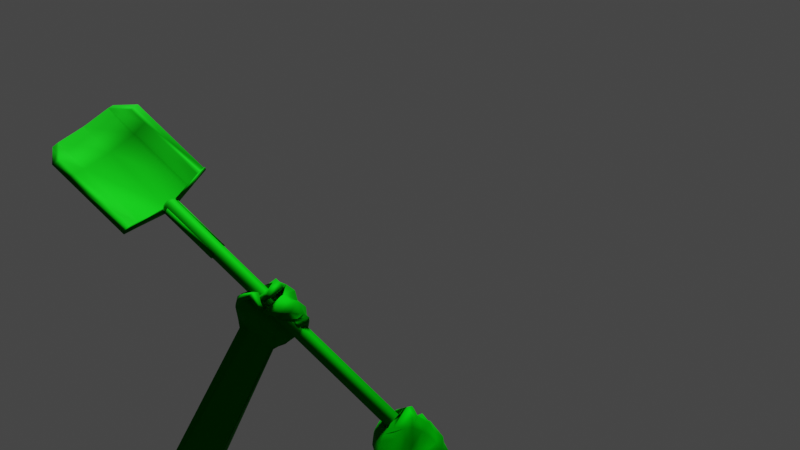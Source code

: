 # Source: shovel.blend  (saved by Blender 2.80.51; exported with 4.5.12 LTS)
import bpy
from mathutils import Matrix  # noqa: F401  (used for matrix-valued properties, if any)

bpy.ops.wm.read_factory_settings(use_empty=True)
scene = bpy.context.scene
scene.name = 'Scene'

# ---- collections
col_collection = bpy.data.collections.new('Collection'); scene.collection.children.link(col_collection)

# ---- materials (node trees are filled in below, after node groups)
mat_material = bpy.data.materials.new('Material')
mat_material.alpha_threshold = 0.0
mat_material.use_transparent_shadow = False
mat_material.roughness = 0.5
mat_material.line_color = (0.0, 0.0, 0.0, 1.0)

# ---- material node trees
mat_material.use_nodes = True; mat_material.node_tree.nodes.clear()
_N = mat_material.node_tree.nodes; _L = mat_material.node_tree.links
n0 = _N.new('ShaderNodeOutputMaterial'); n0.name = 'Material Output'; n0.location = (300, 300)
n1 = _N.new('ShaderNodeBsdfPrincipled'); n1.name = 'Principled BSDF'; n1.location = (10, 300)
n1.distribution = 'GGX'
n1.subsurface_method = 'BURLEY'
n1.inputs[0].default_value = (0.0, 0.2529, 0.001007, 1.0)
n1.inputs[1].default_value = 1.0
n1.inputs[2].default_value = 0.7273
n1.inputs[3].default_value = 1.45
n1.inputs[13].default_value = 0.5091
_L.new(n1.outputs[0], n0.inputs[0])
n0.is_active_output = True

# ---- world
world_world = bpy.data.worlds.new('World'); scene.world = world_world
world_world.use_nodes = True; world_world.node_tree.nodes.clear()
_N = world_world.node_tree.nodes; _L = world_world.node_tree.links
n0 = _N.new('ShaderNodeOutputWorld'); n0.name = 'World Output'; n0.location = (300, 300)
n1 = _N.new('ShaderNodeBackground'); n1.name = 'Background'; n1.location = (10, 300)
n1.inputs[0].default_value = (0.05088, 0.05088, 0.05088, 1.0)
_L.new(n1.outputs[0], n0.inputs[0])
n0.is_active_output = True
world_world.color = (0.05088, 0.05088, 0.05088)
world_world.use_sun_shadow = False
world_world.sun_shadow_jitter_overblur = 0.0

# ---- cameras
cam_camera = bpy.data.cameras.new('Camera')
cam_camera.clip_end = 100.0
cam_camera.lens = 38.6
cam_camera.ortho_scale = 7.314
cam_camera.lens_unit = 'FOV'
cam_camera.dof.focus_distance = 0.0
cam_camera.dof.aperture_fstop = 128.0

# ---- lights
light_sun = bpy.data.lights.new('Sun', 'SUN')
light_sun.transmission_factor = 0.0
light_sun.angle = 0.2487
light_sun.shadow_buffer_clip_start = 0.5
light_sun.shadow_soft_size = 0.125

# ---- meshes
me_cube_003 = bpy.data.meshes.new('Cube.003')
me_cube_003.from_pydata([(4.615, -0.9215, 0.2083), (4.252, 0.3566, 0.4485), (5.447, 0.2672, 0.2128), (5.327, -0.8453, 0.1038), (5.451, -0.3703, 0.2025), (3.998, -0.6192, -0.1557), (4.021, -0.2153, 0.317), (4.411, -1.01, 0.04071), (5.376, -0.5978, 0.1869), (4.886, -7.175, -2.484), (4.231, -0.8219, -0.05846), (6.225, -6.828, -2.303), (4.419, -0.3209, 0.4903), (5.168, -7.317, -2.324), (4.564, -0.6339, 0.3237), (4.466, -1.02, -0.3302), (5.103, -6.79, -3.025), (4.69, -0.8967, -0.2205), (4.612, -0.6551, -0.4158), (4.425, -0.322, -0.45), (5.536, -0.275, -0.1272), (4.231, 0.1887, 0.3019), (4.894, -6.838, -2.777), (5.421, -0.7309, -0.1594), (3.916, 0.1241, 0.3086), (4.022, -0.6226, -0.507), (5.472, -0.5077, -0.1128), (5.355, 0.2561, -0.03099), (4.267, -0.852, -0.3916), (6.23, -6.555, -2.622), (4.123, 0.5331, 0.1554), (3.943, 0.3375, 0.4247), (4.086, 0.3605, 0.0793), (3.93, 0.3468, 0.1353), (5.288, 0.4331, -0.08739), (4.329, 0.4213, 0.2544), (5.236, 0.2912, -0.1785), (4.383, 0.2523, 0.1758), (5.144, 0.3338, -0.2651), (4.157, 0.1493, 0.0571), (5.173, 0.2291, -0.2196), (4.292, 0.07998, 0.07085), (5.016, 0.2786, -0.3486), (4.063, 0.02975, -0.09143), (5.052, 0.2142, -0.3122), (4.193, -0.03335, -0.05699), (3.977, 0.3857, -0.2375), (3.82, 0.2695, -0.127), (4.049, 0.3226, -0.2007), (3.958, 0.2362, -0.08211), (3.969, 0.1347, -0.3119), (3.902, 0.04377, -0.2087), (4.057, 0.1729, -0.2427), (3.971, 0.07629, -0.1233), (3.829, -0.4327, -0.3564), (3.912, -0.2678, -0.02232), (3.871, -0.3717, -0.5565), (3.961, -0.138, -0.3676), (3.716, 0.1528, -0.296), (3.799, 0.0113, -0.2229), (3.712, 0.1628, -0.4805), (3.857, 0.0825, -0.4177), (4.095, 0.3179, -0.1865), (4.053, 0.1015, -0.2021), (4.064, 0.3486, -0.3233), (4.021, 0.1323, -0.3389), (3.969, -0.4324, -0.001961), (5.465, -0.04952, 0.3215), (4.332, 0.007202, 0.5382), (5.461, 0.01203, -0.001099), (4.079, -0.2506, -0.4737), (4.293, -0.06458, -0.1926), (3.847, -0.3461, -0.2119), (3.959, -0.2762, -0.5137), (3.744, 0.0903, -0.2218), (3.834, 0.07418, -0.4534), (4.092, 0.2219, -0.1654), (4.077, 0.25, -0.3377), (4.828, -0.5684, 0.336), (4.766, -0.2042, 0.4079), (4.879, -0.8825, 0.2564), (4.841, 0.3791, 0.4152), (5.761, -7.288, -2.308), (5.041, -0.4694, -0.2728), (5.691, -6.72, -3.064), (5.008, -0.7714, -0.1379), (4.891, -0.1826, -0.192), (4.82, 0.2956, 0.1162), (4.508, 0.5875, 0.02114), (4.614, 0.4149, -0.02733), (4.41, 0.2683, -0.1922), (4.555, 0.2091, -0.1165), (4.381, 0.08645, -0.2595), (4.486, 0.05634, -0.227), (4.848, 0.03755, -0.06761), (4.812, 0.1868, 0.4662), (5.131, -0.8759, 0.2042), (6.199, -7.187, -2.384), (6.141, -6.725, -2.999), (5.275, -0.7617, -0.1153), (5.217, 0.1535, 0.475), (5.107, -0.5644, 0.3798), (5.115, -0.2535, 0.4809), (5.203, 0.3737, 0.2928), (5.329, -0.4835, -0.1809), (5.32, -0.201, -0.1801), (5.173, 0.3146, 0.003704), (4.987, 0.5454, -0.1346), (4.966, 0.479, -0.1075), (4.91, 0.3568, -0.2082), (4.972, 0.2943, -0.138), (4.844, 0.2875, -0.2716), (4.91, 0.2262, -0.2089), (5.234, 0.04572, -0.07358), (4.999, -7.277, -2.399), (4.177, 0.1682, 0.6094), (4.53, -0.9373, 0.1759), (4.215, -0.4127, 0.3795), (4.383, -0.7012, 0.1638), (4.47, -0.6968, -0.3993), (4.608, -0.8993, -0.2566), (4.197, -0.4993, -0.5704), (4.1, 0.1911, 0.318), (4.948, -6.865, -2.947), (4.026, 0.5103, 0.2467), (4.023, 0.3369, 0.1085), (3.844, 0.3577, -0.2105), (4.011, 0.2685, -0.1316), (3.915, 0.09953, -0.2837), (4.02, 0.1108, -0.1729), (4.186, -0.1362, -0.3293), (4.219, -0.1193, 0.494), (4.747, -0.5956, 0.3396), (4.614, -0.2487, 0.4342), (4.579, 0.4197, 0.5128), (4.84, -0.5434, -0.3772), (4.632, -0.2836, -0.2732), (4.597, 0.3031, 0.1933), (4.339, 0.5878, 0.1736), (4.516, 0.3286, 0.07318), (4.165, 0.2769, -0.05852), (4.435, 0.1369, -0.03298), (4.019, 0.08313, -0.2165), (4.267, -0.04377, -0.1273), (4.564, -0.03091, -0.1016), (4.766, -0.8922, 0.2599), (5.465, -7.32, -2.305), (5.394, -6.752, -3.06), (4.854, -0.8385, -0.1775), (4.578, 0.1356, 0.4832), (4.951, -0.5696, 0.3766), (4.934, -0.218, 0.4503), (5.046, 0.4292, 0.4301), (5.208, -0.459, -0.234), (5.097, -0.21, -0.1388), (4.993, 0.3082, 0.05076), (4.644, 0.7091, -0.114), (4.845, 0.4349, -0.07832), (4.624, 0.3806, -0.2142), (4.847, 0.2529, -0.109), (4.481, 0.1802, -0.3671), (4.699, 0.1317, -0.2238), (5.036, 0.04647, -0.03189), (4.994, -0.8662, 0.252), (6.03, -7.242, -2.334), (5.964, -6.708, -3.045), (5.147, -0.7636, -0.1119), (5.015, 0.1747, 0.4846), (5.235, -0.8658, 0.1491), (6.275, -7.146, -2.428), (6.226, -6.749, -2.957), (5.352, -0.7522, -0.1342), (5.346, 0.04723, 0.3967), (5.247, -0.5932, 0.2839), (5.302, -0.323, 0.3674), (5.358, 0.3237, 0.3057), (5.403, -0.4953, -0.1466), (5.432, -0.2362, -0.1479), (5.269, 0.3107, 0.004146), (5.168, 0.5738, -0.1003), (5.14, 0.344, -0.1263), (5.049, 0.406, -0.239), (5.095, 0.243, -0.1654), (4.881, 0.3273, -0.3592), (4.95, 0.2022, -0.2794), (5.351, 0.02757, -0.02889), (6.263, -6.99, -2.72), (5.299, -7.137, -2.799), (5.452, -0.5779, 0.03159), (5.382, -0.8251, -0.05721), (4.912, -7.121, -2.7), (5.455, 0.2859, 0.07931), (5.511, -0.3506, 0.05988), (4.437, -1.058, -0.1311), (4.239, -0.8697, -0.2236), (3.917, -0.08997, 0.2551), (4.259, 0.323, 0.3096), (3.965, -0.6672, -0.3832), (3.91, 0.3472, 0.2521), (4.133, 0.476, 0.06868), (5.281, 0.3564, -0.1663), (4.329, 0.2886, 0.2157), (5.163, 0.2907, -0.2865), (4.197, 0.06704, 0.06832), (5.035, 0.225, -0.373), (4.084, -0.0402, -0.08252), (3.879, 0.2675, -0.08596), (4.012, 0.2932, -0.2741), (3.944, 0.02933, -0.1499), (4.034, 0.1305, -0.2756), (3.931, -0.1669, -0.1059), (3.816, -0.4103, -0.4613), (3.851, 0.04242, -0.3331), (3.673, 0.1796, -0.3914), (4.049, 0.1055, -0.2686), (4.095, 0.3774, -0.2361), (4.123, 0.21, -0.2402), (5.492, -0.03556, 0.1801), (4.438, 0.0534, -0.2616), (5.697, -7.094, -2.804), (4.862, 0.22, -0.2604), (6.067, -7.054, -2.808), (3.985, 0.05597, -0.2387), (5.025, -7.166, -2.795), (5.508, -7.114, -2.801), (4.158, -0.01134, -0.2208), (5.887, -7.074, -2.806), (4.584, 0.1215, -0.351), (4.912, 0.2427, -0.369), (6.215, -7.038, -2.81), (3.898, -0.2367, -0.1121), (3.931, -0.1076, -0.4087), (3.791, -0.3342, -0.363), (3.824, -0.2821, -0.5497), (3.929, -0.2233, -0.5065), (3.81, -0.2752, -0.2374), (3.771, -0.3125, -0.459), (3.907, -0.1454, -0.1987), (3.952, 0.2858, -0.3729), (3.98, 0.2412, -0.2286), (3.969, 0.09073, -0.3777), (3.962, 0.04407, -0.2285), (3.989, 0.1542, -0.1904), (3.979, 0.1773, -0.3944), (3.993, 0.05563, -0.3005), (3.969, 0.3046, -0.2828), (-0.2264, -0.286, -1.057), (-0.2872, 0.6237, 0.001428), (0.8422, 0.295, -0.1526), (0.5005, -0.3031, -0.9668), (0.6968, -0.1385, -0.624), (-0.7824, -0.3273, -0.5057), (-0.6606, 0.1902, -0.2823), (-0.4386, -0.4476, -0.9992), (0.5884, -0.2299, -0.8006), (1.053, -4.789, -5.67), (-0.5838, -0.3995, -0.7586), (2.31, -4.577, -5.466), (-0.3705, 0.2443, -0.6072), (1.321, -4.969, -5.94), (-0.278, -0.05757, -0.8278), (-0.3879, -0.7537, -0.7888), (1.311, -5.415, -5.181), (-0.1488, -0.6163, -0.7911), (-0.1871, -0.6209, -0.4702), (-0.2766, -0.4439, -0.1467), (0.7386, -0.3729, -0.3672), (-0.2552, 0.3935, -0.07771), (1.05, -5.019, -5.283), (0.5872, -0.5837, -0.7362), (-0.5746, 0.3611, 0.0167), (-0.7722, -0.605, -0.3327), (0.6497, -0.4688, -0.5673), (0.7904, 0.1421, -0.01203), (-0.5546, -0.6809, -0.5937), (2.237, -4.847, -5.049), (-0.2782, 0.407, 0.2933), (-0.5634, 0.5181, 0.07321), (-0.3113, 0.2588, 0.1668), (-0.4724, 0.2552, 0.1874), (0.8049, 0.2298, 0.16), (-0.1332, 0.2601, 0.1111), (0.7703, 0.09849, 0.1446), (-0.03521, 0.1242, 0.06157), (0.7475, 0.05755, 0.2473), (-0.1938, -0.09773, 0.1452), (0.7493, 0.05416, 0.1535), (-0.0729, -0.0726, 0.05901), (0.6892, -0.04414, 0.2868), (-0.2242, -0.2708, 0.1058), (0.7026, -0.03673, 0.2191), (-0.118, -0.2245, 0.03269), (-0.2398, 0.01446, 0.3937), (-0.3832, -0.1022, 0.456), (-0.341, 0.05589, 0.2889), (-0.4595, -0.03682, 0.3662), (-0.3129, -0.1462, 0.1967), (-0.4204, -0.2384, 0.2474), (-0.3784, -0.04789, 0.185), (-0.4984, -0.1549, 0.2568), (-0.9124, -0.3417, -0.2), (-0.7449, -0.0449, -0.1685), (-0.8459, -0.525, -0.11), (-0.6308, -0.3183, -0.0176), (-0.6049, -0.2154, 0.346), (-0.6198, -0.1186, 0.1656), (-0.6624, -0.3876, 0.3582), (-0.5949, -0.325, 0.1908), (-0.2026, -0.3334, 0.2575), (-0.3403, -0.2391, 0.1124), (-0.285, -0.4482, 0.283), (-0.4227, -0.3539, 0.1379), (-0.7807, -0.1054, -0.3924), (0.7916, 0.1403, -0.4469), (-0.3509, 0.4882, -0.3609), (0.7591, -0.06678, -0.2156), (-0.6079, -0.4192, -0.08491), (-0.28, -0.1101, -0.03147), (-0.8437, -0.1867, -0.1551), (-0.7213, -0.4764, -0.09357), (-0.5779, -0.1364, 0.2857), (-0.6054, -0.3646, 0.2147), (-0.2376, -0.2739, 0.1873), (-0.3293, -0.4231, 0.1964), (0.06623, 0.009487, -0.8874), (0.08454, 0.2811, -0.627), (0.02873, -0.2353, -1.091), (0.2193, 0.5529, -0.1103), (1.9, -4.839, -5.901), (0.2293, -0.4754, -0.444), (1.889, -5.319, -5.083), (0.1617, -0.5286, -0.7715), (0.1667, -0.222, -0.245), (0.3063, 0.25, -0.0009132), (0.09688, 0.2527, 0.3638), (0.2398, 0.1424, 0.2629), (0.1391, -0.1304, 0.2942), (0.2224, -0.0017, 0.2198), (0.1169, -0.2124, 0.1247), (0.1894, -0.1368, 0.08144), (0.1932, 0.001866, -0.1308), (0.1966, 0.5322, -0.3353), (0.291, -0.2433, -1.055), (2.332, -4.792, -5.765), (2.322, -5.183, -5.1), (0.4318, -0.5594, -0.7809), (0.6019, 0.4359, -0.3693), (0.3659, -0.01076, -0.8939), (0.4552, 0.2197, -0.6964), (0.6188, 0.4599, -0.1108), (0.5029, -0.4808, -0.5102), (0.5395, -0.3203, -0.2794), (0.6281, 0.2074, 0.04442), (0.5778, 0.257, 0.3241), (0.5537, 0.2315, 0.2947), (0.5517, 0.07571, 0.2783), (0.5763, 0.1133, 0.2121), (0.5307, -0.01949, 0.287), (0.562, 0.01525, 0.2092), (0.5382, -0.06451, -0.1419), (1.162, -5.051, -5.879), (-0.4607, 0.6352, -0.2092), (-0.2968, -0.3153, -1.006), (-0.563, 0.1092, -0.5512), (-0.3944, -0.1882, -0.7415), (-0.3315, -0.6154, -0.4957), (-0.2293, -0.6378, -0.7597), (-0.5646, -0.6131, -0.2164), (-0.3893, 0.4253, -0.01327), (1.154, -5.399, -5.286), (-0.4078, 0.4448, 0.2706), (-0.3782, 0.2588, 0.1527), (-0.3044, -0.0314, 0.4557), (-0.4179, 0.01257, 0.3207), (-0.3357, -0.2008, 0.2284), (-0.4549, -0.1057, 0.2144), (-0.4475, -0.2451, -0.03201), (-0.4696, 0.3596, -0.3617), (-0.09049, -0.01117, -0.8845), (-0.1423, 0.2721, -0.627), (-0.02907, 0.7, -0.07372), (0.04764, -0.5583, -0.4284), (-0.04965, -0.3045, -0.2367), (0.1016, 0.2995, 0.01716), (-0.115, 0.2873, 0.2835), (0.1219, 0.1199, 0.1673), (-0.1365, -0.1323, 0.2907), (0.09713, -0.06116, 0.139), (-0.2065, -0.3671, 0.1872), (-0.02506, -0.2404, 0.03513), (-0.02445, -0.03063, -0.1129), (-0.07636, -0.2392, -1.086), (1.61, -4.9, -5.941), (1.599, -5.38, -5.123), (0.01823, -0.5671, -0.7925), (-0.07389, 0.5437, -0.3477), (0.2093, 0.01651, -0.9058), (0.2736, 0.2659, -0.6597), (0.4504, 0.6094, -0.1274), (0.382, -0.4812, -0.4597), (0.3446, -0.2384, -0.3103), (0.4762, 0.2383, 0.0147), (0.25, 0.3222, 0.5089), (0.4511, 0.2009, 0.2722), (0.3297, 0.01181, 0.3808), (0.4784, 0.08013, 0.1953), (0.266, -0.25, 0.1915), (0.3853, -0.03337, 0.128), (0.3571, 0.004098, -0.1603), (0.1477, -0.2262, -1.089), (2.164, -4.797, -5.84), (2.153, -5.249, -5.071), (0.3011, -0.5353, -0.7823), (0.4072, 0.4931, -0.3521), (0.4022, -0.2743, -1.012), (2.409, -4.803, -5.708), (2.401, -5.139, -5.136), (0.5111, -0.5769, -0.7646), (0.7019, 0.2836, -0.4117), (0.4776, -0.1281, -0.852), (0.5928, 0.05071, -0.6797), (0.7656, 0.4136, -0.1604), (0.5779, -0.4752, -0.5388), (0.6434, -0.3417, -0.3257), (0.721, 0.2096, 0.02238), (0.7266, 0.3088, 0.2938), (0.6791, 0.154, 0.1821), (0.6671, 0.1023, 0.3004), (0.6678, 0.09167, 0.1592), (0.5927, -0.05914, 0.3488), (0.6143, -0.03869, 0.2148), (0.6492, -0.06028, -0.1841), (2.426, -5.01, -5.449), (1.504, -5.307, -5.583), (0.6457, -0.3678, -0.7028), (0.5651, -0.4615, -0.8698), (1.107, -5.279, -5.62), (0.8662, 0.2162, -0.06307), (0.7331, -0.2567, -0.5301), (-0.4217, -0.6155, -0.9358), (-0.5845, -0.5552, -0.7057), (-0.6805, 0.2098, -0.1198), (-0.2363, 0.4351, -0.003061), (-0.8356, -0.5204, -0.4213), (-0.5281, 0.3559, 0.1483), (-0.2459, 0.3091, 0.2429), (0.8123, 0.1322, 0.1587), (-0.1129, 0.1638, 0.05336), (0.7717, 0.02775, 0.2299), (-0.1635, -0.102, 0.07299), (0.7155, -0.07956, 0.2587), (-0.2115, -0.2753, 0.04231), (-0.4304, -0.06689, 0.4321), (-0.2781, -0.01041, 0.28), (-0.4888, -0.2117, 0.2391), (-0.3628, -0.09956, 0.1634), (-0.6845, -0.07922, -0.08313), (-0.9109, -0.4313, -0.1353), (-0.5834, -0.2408, 0.1684), (-0.6563, -0.303, 0.3934), (-0.3773, -0.2944, 0.1092), (-0.2025, -0.3996, 0.2978), (-0.2616, -0.3425, 0.1492), (0.8, 0.03368, -0.3571), (0.1625, -0.1895, 0.08537), (1.892, -5.225, -5.53), (0.5417, -0.02929, 0.2303), (2.253, -5.149, -5.48), (-0.4131, -0.1806, 0.1794), (1.236, -5.364, -5.62), (1.708, -5.264, -5.555), (-0.08573, -0.3378, 0.09279), (2.077, -5.186, -5.504), (0.3344, -0.1835, 0.1018), (0.6183, -0.0949, 0.2861), (2.397, -5.118, -5.46), (-0.7361, -0.09585, -0.1167), (-0.6385, -0.3426, 0.01714), (-0.8821, -0.3167, -0.07837), (-0.8305, -0.499, -0.021), (-0.7114, -0.4626, -0.04537), (-0.8219, -0.1861, -0.06565), (-0.887, -0.4061, -0.03019), (-0.6736, -0.146, -0.03345), (-0.4188, -0.4199, 0.2963), (-0.3415, -0.2935, 0.2623), (-0.4988, -0.3452, 0.1318), (-0.4479, -0.1942, 0.115), (-0.3546, -0.2282, 0.194), (-0.4607, -0.4005, 0.1919), (-0.4568, -0.2792, 0.1002), (-0.3497, -0.3611, 0.3116), (-2.048, 0.2417, -0.002127), (-3.645, 0.2417, -0.002127), (-2.048, 0.1694, -0.1769), (-3.645, 0.1694, -0.1769), (-2.048, -0.005399, -0.2493), (-3.645, -0.005399, -0.2493), (-2.048, -0.1802, -0.1769), (-3.645, -0.1802, -0.1769), (-2.048, -0.2525, -0.002127), (-3.645, -0.2525, -0.002127), (-2.048, -0.1802, 0.1726), (-3.645, -0.1802, 0.1726), (-2.048, 0.1694, 0.1726), (-3.645, 0.1694, 0.1726), (-2.048, 0.2001, -0.01179), (-3.645, 0.2001, -0.01179), (-2.048, 0.1399, -0.1571), (-3.645, 0.1399, -0.1571), (-2.048, -0.005399, -0.2173), (-3.645, -0.005399, -0.2173), (-2.048, -0.1507, -0.1571), (-3.645, -0.1507, -0.1571), (-2.048, -0.2109, -0.01179), (-3.645, -0.2109, -0.01179), (-2.048, -0.1507, 0.1335), (-3.645, -0.1507, 0.1335), (-2.048, 0.1399, 0.1335), (-3.645, 0.1399, 0.1335), (-3.672, 0.1694, -0.1769), (-3.672, 0.2417, -0.002127), (-3.672, -0.005399, -0.2493), (-3.672, -0.1802, -0.1769), (-3.672, -0.2525, -0.002127), (-3.737, 0.1399, -0.1571), (-3.737, 0.2001, -0.01179), (-3.737, -0.005399, -0.2173), (-3.737, -0.1507, -0.1571), (-3.737, -0.2109, -0.01179), (-3.852, 0.9495, -0.1938), (-3.852, 1.345, 0.02966), (-3.852, -0.005399, -0.2863), (-3.852, -0.9603, -0.1938), (-3.852, -1.356, 0.02966), (-3.852, 0.7887, -0.1685), (-3.852, 1.118, 0.0173), (-3.852, -0.005399, -0.2455), (-3.852, -0.7995, -0.1685), (-3.852, -1.128, 0.0173), (-5.819, 0.9495, -0.1938), (-5.819, 1.345, 0.02966), (-5.819, -0.005399, -0.2863), (-5.819, -0.9603, -0.1938), (-5.819, -1.356, 0.02966), (-5.819, 0.7887, -0.1685), (-5.819, 1.118, 0.0173), (-5.819, -0.005399, -0.2455), (-5.819, -0.7995, -0.1685), (-5.819, -1.128, 0.0173), (-6.776, 0.9495, -0.1938), (-6.318, 1.345, 0.02966), (-6.776, -0.005399, -0.2863), (-6.776, -0.9603, -0.1938), (-6.318, -1.356, 0.02966), (-6.776, 0.7887, -0.1685), (-6.318, 1.118, 0.0173), (-6.776, -0.005399, -0.2455), (-6.776, -0.7995, -0.1685), (-6.318, -1.128, 0.0173), (-3.745, 0.2001, 0.09946), (-3.71, 0.2417, 0.1091), (-3.71, -0.2525, 0.1091), (-3.745, -0.2109, 0.09946), (-3.891, -1.128, 0.1286), (-3.891, 1.345, 0.1409), (-3.891, 1.118, 0.1286), (-3.891, -1.356, 0.1409), (-3.814, 0.117, 0.003668), (-3.729, 0.2088, 0.003668), (-3.814, 0.08113, -0.08286), (-3.729, 0.1461, -0.1478), (-3.814, -0.005399, -0.1187), (-3.729, -0.005399, -0.2106), (-3.814, -0.09193, -0.08286), (-3.729, -0.1569, -0.1478), (-3.814, -0.1278, 0.003668), (-3.729, -0.2196, 0.003668), (-3.814, -0.09193, 0.0902), (-3.729, -0.1569, 0.1552), (-3.814, -0.005399, 0.126), (-3.729, -0.005399, 0.2179), (-3.814, 0.08113, 0.0902), (-3.729, 0.1461, 0.1552), (8.357, 0.1401, 0.003668), (8.293, 0.2088, 0.003668), (8.293, 0.1461, -0.1478), (8.357, 0.09751, -0.09924), (8.293, -0.005399, -0.2106), (8.357, -0.005399, -0.1419), (8.293, -0.1569, -0.1478), (8.357, -0.1083, -0.09924), (8.293, -0.2196, 0.003668), (8.357, -0.1509, 0.003668), (8.293, -0.1569, 0.1552), (8.357, -0.1083, 0.1066), (8.293, -0.005399, 0.2179), (8.357, -0.005399, 0.1492), (8.293, 0.1461, 0.1552), (8.357, 0.09751, 0.1066)], [], [(135, 136, 19, 18), (131, 66, 6, 115), (148, 17, 16, 147), (149, 68, 1, 134), (132, 14, 12, 133), (145, 0, 14, 132), (145, 146, 13, 0), (118, 10, 5, 117), (116, 7, 10, 118), (116, 114, 9, 7), (119, 121, 25, 28), (144, 137, 21, 71), (148, 135, 18, 17), (130, 122, 24, 70), (120, 119, 28, 15), (120, 15, 22, 123), (229, 186, 29, 170), (189, 188, 26, 23), (186, 189, 23, 29), (223, 187, 16, 123), (217, 191, 27, 69), (194, 193, 15, 28), (188, 192, 20, 26), (195, 24, 33, 198), (197, 194, 28, 25), (197, 25, 56, 211), (191, 2, 34, 200), (193, 190, 22, 15), (196, 1, 30, 199), (115, 6, 31, 124), (122, 21, 32, 125), (198, 33, 49, 206), (200, 34, 38, 202), (134, 1, 35, 138), (196, 21, 37, 201), (178, 27, 36, 180), (140, 39, 43, 142), (138, 35, 39, 140), (201, 37, 41, 203), (180, 36, 40, 182), (225, 205, 45, 143), (203, 41, 45, 205), (182, 40, 44, 184), (202, 38, 42, 204), (126, 47, 51, 128), (124, 31, 47, 126), (199, 30, 46, 207), (125, 32, 48, 127), (222, 129, 52, 209), (207, 46, 50, 209), (127, 48, 52, 129), (206, 49, 53, 208), (237, 230, 59, 212), (195, 6, 55, 210), (66, 5, 54, 72), (70, 24, 57, 73), (245, 238, 64, 215), (235, 232, 58, 74), (236, 233, 60, 213), (234, 231, 61, 75), (216, 215, 64, 77), (243, 240, 65, 77), (244, 241, 63, 214), (242, 239, 62, 76), (241, 242, 76, 63), (238, 243, 77, 64), (214, 216, 77, 65), (233, 234, 75, 60), (230, 235, 74, 59), (25, 70, 73, 56), (6, 66, 72, 55), (192, 217, 69, 20), (121, 130, 70, 25), (136, 144, 71, 19), (133, 12, 68, 149), (117, 5, 66, 131), (151, 79, 95, 167), (154, 162, 94, 86), (141, 91, 93, 143), (227, 218, 93, 161), (139, 89, 91, 141), (156, 88, 90, 158), (158, 90, 92, 160), (137, 87, 89, 139), (152, 81, 88, 156), (224, 219, 84, 147), (166, 153, 83, 85), (162, 155, 87, 94), (163, 164, 82, 80), (163, 80, 78, 150), (150, 78, 79, 151), (167, 95, 81, 152), (166, 85, 84, 165), (153, 154, 86, 83), (176, 177, 105, 104), (171, 99, 98, 170), (172, 100, 103, 175), (173, 101, 102, 174), (168, 96, 101, 173), (168, 169, 97, 96), (185, 178, 106, 113), (171, 176, 104, 99), (175, 103, 107, 179), (181, 109, 111, 183), (179, 107, 109, 181), (228, 220, 112, 184), (177, 185, 113, 105), (174, 102, 100, 172), (159, 110, 112, 161), (157, 108, 110, 159), (155, 106, 108, 157), (226, 221, 98, 165), (12, 117, 131, 68), (19, 71, 130, 121), (49, 127, 129, 53), (208, 53, 129, 222), (33, 125, 127, 49), (30, 124, 126, 46), (46, 126, 128, 50), (24, 122, 125, 33), (1, 115, 124, 30), (190, 223, 123, 22), (17, 120, 123, 16), (17, 18, 119, 120), (71, 21, 122, 130), (18, 19, 121, 119), (0, 13, 114, 116), (0, 116, 118, 14), (14, 118, 117, 12), (68, 131, 115, 1), (187, 224, 147, 16), (21, 137, 139, 37), (37, 139, 141, 41), (41, 141, 143, 45), (79, 133, 149, 95), (86, 94, 144, 136), (218, 225, 143, 93), (88, 138, 140, 90), (90, 140, 142, 92), (81, 134, 138, 88), (85, 83, 135, 148), (94, 87, 137, 144), (80, 82, 146, 145), (80, 145, 132, 78), (78, 132, 133, 79), (95, 149, 134, 81), (85, 148, 147, 84), (83, 86, 136, 135), (219, 226, 165, 84), (87, 155, 157, 89), (89, 157, 159, 91), (91, 159, 161, 93), (104, 105, 154, 153), (99, 166, 165, 98), (100, 167, 152, 103), (101, 150, 151, 102), (96, 163, 150, 101), (96, 97, 164, 163), (113, 106, 155, 162), (99, 104, 153, 166), (103, 152, 156, 107), (109, 158, 160, 111), (107, 156, 158, 109), (220, 227, 161, 112), (105, 113, 162, 154), (102, 151, 167, 100), (4, 174, 172, 67), (20, 69, 185, 177), (204, 228, 184, 44), (34, 179, 181, 38), (38, 181, 183, 42), (2, 175, 179, 34), (23, 26, 176, 171), (69, 27, 178, 185), (3, 11, 169, 168), (3, 168, 173, 8), (8, 173, 174, 4), (67, 172, 175, 2), (23, 171, 170, 29), (26, 20, 177, 176), (110, 182, 184, 112), (108, 180, 182, 110), (106, 178, 180, 108), (221, 229, 170, 98), (97, 169, 229, 221), (42, 183, 228, 204), (111, 160, 227, 220), (82, 164, 226, 219), (92, 142, 225, 218), (13, 146, 224, 187), (9, 114, 223, 190), (51, 208, 222, 128), (164, 97, 221, 226), (183, 111, 220, 228), (146, 82, 219, 224), (160, 92, 218, 227), (4, 67, 217, 192), (63, 76, 216, 214), (240, 244, 214, 65), (76, 62, 215, 216), (232, 236, 213, 58), (239, 245, 215, 62), (24, 195, 210, 57), (231, 237, 212, 61), (47, 206, 208, 51), (48, 207, 209, 52), (128, 222, 209, 50), (32, 199, 207, 48), (40, 202, 204, 44), (39, 203, 205, 43), (142, 43, 205, 225), (35, 201, 203, 39), (1, 196, 201, 35), (36, 200, 202, 40), (31, 198, 206, 47), (21, 196, 199, 32), (7, 9, 190, 193), (27, 191, 200, 36), (5, 197, 211, 54), (5, 10, 194, 197), (6, 195, 198, 31), (8, 4, 192, 188), (10, 7, 193, 194), (67, 2, 191, 217), (114, 13, 187, 223), (11, 3, 189, 186), (3, 8, 188, 189), (169, 11, 186, 229), (57, 210, 237, 231), (54, 211, 236, 232), (55, 72, 235, 230), (56, 73, 234, 233), (73, 57, 231, 234), (211, 56, 233, 236), (72, 54, 232, 235), (210, 55, 230, 237), (58, 213, 245, 239), (61, 212, 244, 240), (60, 75, 243, 238), (59, 74, 242, 241), (74, 58, 239, 242), (212, 59, 241, 244), (75, 61, 240, 243), (213, 60, 238, 245), (381, 264, 265, 382), (377, 361, 252, 312), (394, 393, 262, 263), (395, 380, 247, 314), (378, 379, 258, 260), (391, 378, 260, 246), (391, 246, 259, 392), (364, 363, 251, 256), (362, 364, 256, 253), (362, 253, 255, 360), (365, 274, 271, 367), (390, 317, 267, 383), (394, 263, 264, 381), (376, 316, 270, 368), (366, 261, 274, 365), (366, 369, 268, 261), (475, 416, 275, 432), (435, 269, 272, 434), (432, 275, 269, 435), (469, 369, 262, 433), (463, 315, 273, 437), (440, 274, 261, 439), (434, 272, 266, 438), (441, 444, 279, 270), (443, 271, 274, 440), (443, 457, 302, 271), (437, 446, 280, 248), (439, 261, 268, 436), (442, 445, 276, 247), (361, 370, 277, 252), (368, 371, 278, 267), (444, 452, 295, 279), (446, 448, 284, 280), (380, 384, 281, 247), (442, 447, 283, 267), (424, 426, 282, 273), (386, 388, 289, 285), (384, 386, 285, 281), (447, 449, 287, 283), (426, 428, 286, 282), (471, 389, 291, 451), (449, 451, 291, 287), (428, 430, 290, 286), (448, 450, 288, 284), (372, 374, 297, 293), (370, 372, 293, 277), (445, 453, 292, 276), (371, 373, 294, 278), (468, 455, 298, 375), (453, 455, 296, 292), (373, 375, 298, 294), (452, 454, 299, 295), (483, 458, 305, 476), (441, 456, 301, 252), (312, 318, 300, 251), (316, 319, 303, 270), (491, 461, 310, 484), (481, 320, 304, 478), (482, 459, 306, 479), (480, 321, 307, 477), (462, 323, 310, 461), (489, 323, 311, 486), (490, 460, 309, 487), (488, 322, 308, 485), (487, 309, 322, 488), (484, 310, 323, 489), (460, 311, 323, 462), (479, 306, 321, 480), (476, 305, 320, 481), (271, 302, 319, 316), (252, 301, 318, 312), (438, 266, 315, 463), (367, 271, 316, 376), (382, 265, 317, 390), (379, 395, 314, 258), (363, 377, 312, 251), (397, 413, 341, 325), (400, 332, 340, 408), (387, 389, 339, 337), (473, 407, 339, 464), (385, 387, 337, 335), (402, 404, 336, 334), (404, 406, 338, 336), (383, 385, 335, 333), (398, 402, 334, 327), (470, 393, 330, 465), (412, 331, 329, 399), (408, 340, 333, 401), (409, 326, 328, 410), (409, 396, 324, 326), (396, 397, 325, 324), (413, 398, 327, 341), (412, 411, 330, 331), (399, 329, 332, 400), (422, 350, 351, 423), (417, 416, 344, 345), (418, 421, 349, 346), (419, 420, 348, 347), (414, 419, 347, 342), (414, 342, 343, 415), (431, 359, 352, 424), (417, 345, 350, 422), (421, 425, 353, 349), (427, 429, 357, 355), (425, 427, 355, 353), (474, 430, 358, 466), (423, 351, 359, 431), (420, 418, 346, 348), (405, 407, 358, 356), (403, 405, 356, 354), (401, 403, 354, 352), (472, 411, 344, 467), (258, 314, 377, 363), (265, 367, 376, 317), (295, 299, 375, 373), (454, 468, 375, 299), (279, 295, 373, 371), (276, 292, 372, 370), (292, 296, 374, 372), (270, 279, 371, 368), (247, 276, 370, 361), (436, 268, 369, 469), (263, 262, 369, 366), (263, 366, 365, 264), (317, 376, 368, 267), (264, 365, 367, 265), (246, 362, 360, 259), (246, 260, 364, 362), (260, 258, 363, 364), (314, 247, 361, 377), (433, 262, 393, 470), (267, 283, 385, 383), (283, 287, 387, 385), (287, 291, 389, 387), (325, 341, 395, 379), (332, 382, 390, 340), (464, 339, 389, 471), (334, 336, 386, 384), (336, 338, 388, 386), (327, 334, 384, 380), (331, 394, 381, 329), (340, 390, 383, 333), (326, 391, 392, 328), (326, 324, 378, 391), (324, 325, 379, 378), (341, 327, 380, 395), (331, 330, 393, 394), (329, 381, 382, 332), (465, 330, 411, 472), (333, 335, 403, 401), (335, 337, 405, 403), (337, 339, 407, 405), (350, 399, 400, 351), (345, 344, 411, 412), (346, 349, 398, 413), (347, 348, 397, 396), (342, 347, 396, 409), (342, 409, 410, 343), (359, 408, 401, 352), (345, 412, 399, 350), (349, 353, 402, 398), (355, 357, 406, 404), (353, 355, 404, 402), (466, 358, 407, 473), (351, 400, 408, 359), (348, 346, 413, 397), (250, 313, 418, 420), (266, 423, 431, 315), (450, 290, 430, 474), (280, 284, 427, 425), (284, 288, 429, 427), (248, 280, 425, 421), (269, 417, 422, 272), (315, 431, 424, 273), (249, 414, 415, 257), (249, 254, 419, 414), (254, 250, 420, 419), (313, 248, 421, 418), (269, 275, 416, 417), (272, 422, 423, 266), (356, 358, 430, 428), (354, 356, 428, 426), (352, 354, 426, 424), (467, 344, 416, 475), (343, 467, 475, 415), (288, 450, 474, 429), (357, 466, 473, 406), (328, 465, 472, 410), (338, 464, 471, 388), (259, 433, 470, 392), (255, 436, 469, 360), (297, 374, 468, 454), (410, 472, 467, 343), (429, 474, 466, 357), (392, 470, 465, 328), (406, 473, 464, 338), (250, 438, 463, 313), (309, 460, 462, 322), (486, 311, 460, 490), (322, 462, 461, 308), (478, 304, 459, 482), (485, 308, 461, 491), (270, 303, 456, 441), (477, 307, 458, 483), (293, 297, 454, 452), (294, 298, 455, 453), (374, 296, 455, 468), (278, 294, 453, 445), (286, 290, 450, 448), (285, 289, 451, 449), (388, 471, 451, 289), (281, 285, 449, 447), (247, 281, 447, 442), (282, 286, 448, 446), (277, 293, 452, 444), (267, 278, 445, 442), (253, 439, 436, 255), (273, 282, 446, 437), (251, 300, 457, 443), (251, 443, 440, 256), (252, 277, 444, 441), (254, 434, 438, 250), (256, 440, 439, 253), (313, 463, 437, 248), (360, 469, 433, 259), (257, 432, 435, 249), (249, 435, 434, 254), (415, 475, 432, 257), (303, 477, 483, 456), (300, 478, 482, 457), (301, 476, 481, 318), (302, 479, 480, 319), (319, 480, 477, 303), (457, 482, 479, 302), (318, 481, 478, 300), (456, 483, 476, 301), (304, 485, 491, 459), (307, 486, 490, 458), (306, 484, 489, 321), (305, 487, 488, 320), (320, 488, 485, 304), (458, 490, 487, 305), (321, 489, 486, 307), (459, 491, 484, 306), (585, 569, 571, 586), (590, 575, 577, 592), (592, 577, 579, 594), (594, 579, 581, 596), (596, 581, 583, 598), (586, 571, 573, 588), (588, 573, 575, 590), (598, 583, 569, 585), (492, 493, 495, 494), (494, 495, 497, 496), (496, 497, 499, 498), (498, 499, 501, 500), (500, 501, 503, 502), (504, 505, 493, 492), (506, 508, 509, 507), (508, 510, 511, 509), (510, 512, 513, 511), (512, 514, 515, 513), (514, 516, 517, 515), (518, 506, 507, 519), (504, 518, 519, 505), (492, 506, 518, 504), (500, 514, 512, 498), (505, 519, 507, 493), (496, 510, 508, 494), (502, 516, 514, 500), (501, 515, 517, 503), (498, 512, 510, 496), (494, 508, 506, 492), (503, 517, 516, 502), (497, 495, 520, 522), (499, 497, 522, 523), (495, 493, 521, 520), (501, 499, 523, 524), (522, 520, 530, 532), (526, 525, 535, 536), (528, 529, 539, 538), (520, 521, 531, 530), (513, 515, 529, 528), (507, 509, 525, 526), (515, 501, 524, 529), (511, 513, 528, 527), (509, 511, 527, 525), (493, 507, 526, 521), (531, 536, 546, 541), (532, 530, 540, 542), (536, 535, 545, 546), (538, 539, 549, 548), (521, 526, 560, 561), (525, 527, 537, 535), (523, 522, 532, 533), (539, 529, 563, 564), (527, 528, 538, 537), (524, 523, 533, 534), (545, 547, 557, 555), (541, 546, 556, 551), (542, 540, 550, 552), (546, 545, 555, 556), (535, 537, 547, 545), (533, 532, 542, 543), (539, 534, 544, 549), (537, 538, 548, 547), (534, 533, 543, 544), (530, 531, 541, 540), (553, 558, 559, 554), (552, 557, 558, 553), (550, 555, 557, 552), (551, 556, 555, 550), (543, 542, 552, 553), (549, 544, 554, 559), (547, 548, 558, 557), (544, 543, 553, 554), (540, 541, 551, 550), (548, 549, 559, 558), (561, 560, 566, 565), (563, 562, 567, 564), (524, 534, 567, 562), (536, 531, 565, 566), (526, 536, 566, 560), (529, 524, 562, 563), (534, 539, 564, 567), (531, 521, 561, 565), (571, 569, 568, 570), (573, 571, 570, 572), (575, 573, 572, 574), (577, 575, 574, 576), (579, 577, 576, 578), (581, 579, 578, 580), (583, 581, 580, 582), (569, 583, 582, 568), (570, 568, 582, 580, 578, 576, 574, 572), (585, 586, 587, 584), (586, 588, 589, 587), (588, 590, 591, 589), (590, 592, 593, 591), (592, 594, 595, 593), (594, 596, 597, 595), (596, 598, 599, 597), (598, 585, 584, 599), (584, 587, 589, 591, 593, 595, 597, 599)])
me_cube_003.polygons.foreach_set('use_smooth', [True] * 588)
_uv = me_cube_003.uv_layers.new(name='UVMap')
_uv.uv.foreach_set('vector', [0.2191, 0.2743, 0.2856, 0.2743, 0.2856, 0.3034, 0.2191, 0.3034, 0.3482, 0.3488, 0.3482, 0.3942, 0.4109, 0.3942, 0.4109, 0.3488, 0.1609, 0.2743, 0.1609, 0.3034, 0.1609, 0.3034, 0.1609, 0.2743, 0.3482, 0.2743, 0.3482, 0.3034, 0.4109, 0.3034, 0.4109, 0.2743, 0.2191, 0.2743, 0.2191, 0.3034, 0.2856, 0.3034, 0.2856, 0.2743, 0.1609, 0.2743, 0.1609, 0.3034, 0.2191, 0.3034, 0.2191, 0.2743, 0.1609, 0.2743, 0.1609, 0.2743, 0.1609, 0.3034, 0.1609, 0.3034, 0.2191, 0.3488, 0.2191, 0.3942, 0.2856, 0.3942, 0.2856, 0.3488, 0.1609, 0.3488, 0.1609, 0.3942, 0.2191, 0.3942, 0.2191, 0.3488, 0.1609, 0.3488, 0.1609, 0.3488, 0.1609, 0.3942, 0.1609, 0.3942, 0.2191, 0.3488, 0.2856, 0.3488, 0.2856, 0.3942, 0.2191, 0.3942, 0.3482, 0.2743, 0.4109, 0.2743, 0.4109, 0.3034, 0.3482, 0.3034, 0.1609, 0.2743, 0.2191, 0.2743, 0.2191, 0.3034, 0.1609, 0.3034, 0.3482, 0.3488, 0.4109, 0.3488, 0.4109, 0.3942, 0.3482, 0.3942, 0.1609, 0.3488, 0.2191, 0.3488, 0.2191, 0.3942, 0.1609, 0.3942, 0.1609, 0.3488, 0.1609, 0.3942, 0.1609, 0.3942, 0.1609, 0.3488, 0.1609, 0.1655, 0.1609, 0.1442, 0.1609, 0.1442, 0.1609, 0.1655, 0.1609, 0.1442, 0.2191, 0.1442, 0.2191, 0.1442, 0.1609, 0.1442, 0.1609, 0.1442, 0.1609, 0.1442, 0.1609, 0.1442, 0.1609, 0.1442, 0.1609, 0.3488, 0.1609, 0.3034, 0.1609, 0.3034, 0.1609, 0.3488, 0.3482, 0.1442, 0.4109, 0.1442, 0.4109, 0.1442, 0.3482, 0.1442, 0.2191, 0.3942, 0.1609, 0.3942, 0.1609, 0.3942, 0.2191, 0.3942, 0.2191, 0.1442, 0.2856, 0.1442, 0.2856, 0.1442, 0.2191, 0.1442, 0.4109, 0.3942, 0.4109, 0.3942, 0.4109, 0.3942, 0.4109, 0.3942, 0.2856, 0.3942, 0.2191, 0.3942, 0.2191, 0.3942, 0.2856, 0.3942, 0.2856, 0.3942, 0.2856, 0.3942, 0.2856, 0.3942, 0.2856, 0.3942, 0.4109, 0.1442, 0.4109, 0.1442, 0.4109, 0.1442, 0.4109, 0.1442, 0.1609, 0.3942, 0.1609, 0.3942, 0.1609, 0.3942, 0.1609, 0.3942, 0.4109, 0.3034, 0.4109, 0.3034, 0.4109, 0.3034, 0.4109, 0.3034, 0.4109, 0.3488, 0.4109, 0.3942, 0.4109, 0.3942, 0.4109, 0.3488, 0.4109, 0.3488, 0.4109, 0.3034, 0.4109, 0.3034, 0.4109, 0.3488, 0.4109, 0.3942, 0.4109, 0.3942, 0.4109, 0.3942, 0.4109, 0.3942, 0.4109, 0.1442, 0.4109, 0.1442, 0.4109, 0.1442, 0.4109, 0.1442, 0.4109, 0.2743, 0.4109, 0.3034, 0.4109, 0.3034, 0.4109, 0.2743, 0.4109, 0.3034, 0.4109, 0.3034, 0.4109, 0.3034, 0.4109, 0.3034, 0.4109, 0.1655, 0.4109, 0.1442, 0.4109, 0.1442, 0.4109, 0.1655, 0.4109, 0.2743, 0.4109, 0.3034, 0.4109, 0.3034, 0.4109, 0.2743, 0.4109, 0.2743, 0.4109, 0.3034, 0.4109, 0.3034, 0.4109, 0.2743, 0.4109, 0.3034, 0.4109, 0.3034, 0.4109, 0.3034, 0.4109, 0.3034, 0.4109, 0.1655, 0.4109, 0.1442, 0.4109, 0.1442, 0.4109, 0.1655, 0.4109, 0.2743, 0.4109, 0.3034, 0.4109, 0.3034, 0.4109, 0.2743, 0.4109, 0.3034, 0.4109, 0.3034, 0.4109, 0.3034, 0.4109, 0.3034, 0.4109, 0.1655, 0.4109, 0.1442, 0.4109, 0.1442, 0.4109, 0.1655, 0.4109, 0.1442, 0.4109, 0.1442, 0.4109, 0.1442, 0.4109, 0.1442, 0.4109, 0.3488, 0.4109, 0.3942, 0.4109, 0.3942, 0.4109, 0.3488, 0.4109, 0.3488, 0.4109, 0.3942, 0.4109, 0.3942, 0.4109, 0.3488, 0.4109, 0.3034, 0.4109, 0.3034, 0.4109, 0.3034, 0.4109, 0.3034, 0.4109, 0.3488, 0.4109, 0.3034, 0.4109, 0.3034, 0.4109, 0.3488, 0.4109, 0.3488, 0.4109, 0.3488, 0.4109, 0.3034, 0.4109, 0.3034, 0.4109, 0.3034, 0.4109, 0.3034, 0.4109, 0.3034, 0.4109, 0.3034, 0.4109, 0.3488, 0.4109, 0.3034, 0.4109, 0.3034, 0.4109, 0.3488, 0.4109, 0.3942, 0.4109, 0.3942, 0.4109, 0.3942, 0.4109, 0.3942, 0.4109, 0.3942, 0.4109, 0.3942, 0.4109, 0.3942, 0.4109, 0.3942, 0.4109, 0.3942, 0.4109, 0.3942, 0.4109, 0.3942, 0.4109, 0.3942, 0.3482, 0.3942, 0.2856, 0.3942, 0.2856, 0.3942, 0.3482, 0.3942, 0.3482, 0.3942, 0.4109, 0.3942, 0.4109, 0.3942, 0.3482, 0.3942, 0.2856, 0.3942, 0.2856, 0.3942, 0.2856, 0.3942, 0.2856, 0.3942, 0.3482, 0.3942, 0.2856, 0.3942, 0.2856, 0.3942, 0.3482, 0.3942, 0.2856, 0.3942, 0.2856, 0.3942, 0.2856, 0.3942, 0.2856, 0.3942, 0.3482, 0.3942, 0.4109, 0.3942, 0.4109, 0.3942, 0.3482, 0.3942, 0.3482, 0.3942, 0.2856, 0.3942, 0.2856, 0.3942, 0.3482, 0.3942, 0.3482, 0.3942, 0.4109, 0.3942, 0.4109, 0.3942, 0.3482, 0.3942, 0.4109, 0.3942, 0.4109, 0.3942, 0.4109, 0.3942, 0.4109, 0.3942, 0.3482, 0.3942, 0.2856, 0.3942, 0.2856, 0.3942, 0.3482, 0.3942, 0.4109, 0.3942, 0.3482, 0.3942, 0.3482, 0.3942, 0.4109, 0.3942, 0.2856, 0.3942, 0.3482, 0.3942, 0.3482, 0.3942, 0.2856, 0.3942, 0.4109, 0.3942, 0.3482, 0.3942, 0.3482, 0.3942, 0.4109, 0.3942, 0.2856, 0.3942, 0.3482, 0.3942, 0.3482, 0.3942, 0.2856, 0.3942, 0.4109, 0.3942, 0.3482, 0.3942, 0.3482, 0.3942, 0.4109, 0.3942, 0.2856, 0.3942, 0.3482, 0.3942, 0.3482, 0.3942, 0.2856, 0.3942, 0.4109, 0.3942, 0.3482, 0.3942, 0.3482, 0.3942, 0.4109, 0.3942, 0.2856, 0.1442, 0.3482, 0.1442, 0.3482, 0.1442, 0.2856, 0.1442, 0.2856, 0.3488, 0.3482, 0.3488, 0.3482, 0.3942, 0.2856, 0.3942, 0.2856, 0.2743, 0.3482, 0.2743, 0.3482, 0.3034, 0.2856, 0.3034, 0.2856, 0.2743, 0.2856, 0.3034, 0.3482, 0.3034, 0.3482, 0.2743, 0.2856, 0.3488, 0.2856, 0.3942, 0.3482, 0.3942, 0.3482, 0.3488, 0.2856, 0.216, 0.2856, 0.2452, 0.3482, 0.2452, 0.3482, 0.216, 0.2856, 0.216, 0.3482, 0.216, 0.3482, 0.2452, 0.2856, 0.2452, 0.4109, 0.2743, 0.4109, 0.2452, 0.4109, 0.2452, 0.4109, 0.2743, 0.4109, 0.216, 0.4109, 0.2452, 0.4109, 0.2452, 0.4109, 0.216, 0.4109, 0.2743, 0.4109, 0.2452, 0.4109, 0.2452, 0.4109, 0.2743, 0.4109, 0.216, 0.4109, 0.2452, 0.4109, 0.2452, 0.4109, 0.216, 0.4109, 0.216, 0.4109, 0.2452, 0.4109, 0.2452, 0.4109, 0.216, 0.4109, 0.2743, 0.4109, 0.2452, 0.4109, 0.2452, 0.4109, 0.2743, 0.4109, 0.216, 0.4109, 0.2452, 0.4109, 0.2452, 0.4109, 0.216, 0.1609, 0.2743, 0.1609, 0.2452, 0.1609, 0.2452, 0.1609, 0.2743, 0.1609, 0.216, 0.2191, 0.216, 0.2191, 0.2452, 0.1609, 0.2452, 0.3482, 0.216, 0.4109, 0.216, 0.4109, 0.2452, 0.3482, 0.2452, 0.1609, 0.216, 0.1609, 0.216, 0.1609, 0.2452, 0.1609, 0.2452, 0.1609, 0.216, 0.1609, 0.2452, 0.2191, 0.2452, 0.2191, 0.216, 0.2191, 0.216, 0.2191, 0.2452, 0.2856, 0.2452, 0.2856, 0.216, 0.3482, 0.216, 0.3482, 0.2452, 0.4109, 0.2452, 0.4109, 0.216, 0.1609, 0.216, 0.1609, 0.2452, 0.1609, 0.2452, 0.1609, 0.216, 0.2191, 0.216, 0.2856, 0.216, 0.2856, 0.2452, 0.2191, 0.2452, 0.2191, 0.1655, 0.2856, 0.1655, 0.2856, 0.1868, 0.2191, 0.1868, 0.1609, 0.1655, 0.1609, 0.1868, 0.1609, 0.1868, 0.1609, 0.1655, 0.3482, 0.1655, 0.3482, 0.1868, 0.4109, 0.1868, 0.4109, 0.1655, 0.2191, 0.1655, 0.2191, 0.1868, 0.2856, 0.1868, 0.2856, 0.1655, 0.1609, 0.1655, 0.1609, 0.1868, 0.2191, 0.1868, 0.2191, 0.1655, 0.1609, 0.1655, 0.1609, 0.1655, 0.1609, 0.1868, 0.1609, 0.1868, 0.3482, 0.1655, 0.4109, 0.1655, 0.4109, 0.1868, 0.3482, 0.1868, 0.1609, 0.1655, 0.2191, 0.1655, 0.2191, 0.1868, 0.1609, 0.1868, 0.4109, 0.1655, 0.4109, 0.1868, 0.4109, 0.1868, 0.4109, 0.1655, 0.4109, 0.1655, 0.4109, 0.1868, 0.4109, 0.1868, 0.4109, 0.1655, 0.4109, 0.1655, 0.4109, 0.1868, 0.4109, 0.1868, 0.4109, 0.1655, 0.4109, 0.1655, 0.4109, 0.1868, 0.4109, 0.1868, 0.4109, 0.1655, 0.2856, 0.1655, 0.3482, 0.1655, 0.3482, 0.1868, 0.2856, 0.1868, 0.2856, 0.1655, 0.2856, 0.1868, 0.3482, 0.1868, 0.3482, 0.1655, 0.4109, 0.216, 0.4109, 0.1868, 0.4109, 0.1868, 0.4109, 0.216, 0.4109, 0.216, 0.4109, 0.1868, 0.4109, 0.1868, 0.4109, 0.216, 0.4109, 0.216, 0.4109, 0.1868, 0.4109, 0.1868, 0.4109, 0.216, 0.1609, 0.216, 0.1609, 0.1868, 0.1609, 0.1868, 0.1609, 0.216, 0.2856, 0.3034, 0.2856, 0.3488, 0.3482, 0.3488, 0.3482, 0.3034, 0.2856, 0.3034, 0.3482, 0.3034, 0.3482, 0.3488, 0.2856, 0.3488, 0.4109, 0.3942, 0.4109, 0.3488, 0.4109, 0.3488, 0.4109, 0.3942, 0.4109, 0.3942, 0.4109, 0.3942, 0.4109, 0.3488, 0.4109, 0.3488, 0.4109, 0.3942, 0.4109, 0.3488, 0.4109, 0.3488, 0.4109, 0.3942, 0.4109, 0.3034, 0.4109, 0.3488, 0.4109, 0.3488, 0.4109, 0.3034, 0.4109, 0.3034, 0.4109, 0.3488, 0.4109, 0.3488, 0.4109, 0.3034, 0.4109, 0.3942, 0.4109, 0.3488, 0.4109, 0.3488, 0.4109, 0.3942, 0.4109, 0.3034, 0.4109, 0.3488, 0.4109, 0.3488, 0.4109, 0.3034, 0.1609, 0.3942, 0.1609, 0.3488, 0.1609, 0.3488, 0.1609, 0.3942, 0.1609, 0.3034, 0.1609, 0.3488, 0.1609, 0.3488, 0.1609, 0.3034, 0.1609, 0.3034, 0.2191, 0.3034, 0.2191, 0.3488, 0.1609, 0.3488, 0.3482, 0.3034, 0.4109, 0.3034, 0.4109, 0.3488, 0.3482, 0.3488, 0.2191, 0.3034, 0.2856, 0.3034, 0.2856, 0.3488, 0.2191, 0.3488, 0.1609, 0.3034, 0.1609, 0.3034, 0.1609, 0.3488, 0.1609, 0.3488, 0.1609, 0.3034, 0.1609, 0.3488, 0.2191, 0.3488, 0.2191, 0.3034, 0.2191, 0.3034, 0.2191, 0.3488, 0.2856, 0.3488, 0.2856, 0.3034, 0.3482, 0.3034, 0.3482, 0.3488, 0.4109, 0.3488, 0.4109, 0.3034, 0.1609, 0.3034, 0.1609, 0.2743, 0.1609, 0.2743, 0.1609, 0.3034, 0.4109, 0.3034, 0.4109, 0.2743, 0.4109, 0.2743, 0.4109, 0.3034, 0.4109, 0.3034, 0.4109, 0.2743, 0.4109, 0.2743, 0.4109, 0.3034, 0.4109, 0.3034, 0.4109, 0.2743, 0.4109, 0.2743, 0.4109, 0.3034, 0.2856, 0.2452, 0.2856, 0.2743, 0.3482, 0.2743, 0.3482, 0.2452, 0.2856, 0.2452, 0.3482, 0.2452, 0.3482, 0.2743, 0.2856, 0.2743, 0.4109, 0.2452, 0.4109, 0.2743, 0.4109, 0.2743, 0.4109, 0.2452, 0.4109, 0.2452, 0.4109, 0.2743, 0.4109, 0.2743, 0.4109, 0.2452, 0.4109, 0.2452, 0.4109, 0.2743, 0.4109, 0.2743, 0.4109, 0.2452, 0.4109, 0.2452, 0.4109, 0.2743, 0.4109, 0.2743, 0.4109, 0.2452, 0.1609, 0.2452, 0.2191, 0.2452, 0.2191, 0.2743, 0.1609, 0.2743, 0.3482, 0.2452, 0.4109, 0.2452, 0.4109, 0.2743, 0.3482, 0.2743, 0.1609, 0.2452, 0.1609, 0.2452, 0.1609, 0.2743, 0.1609, 0.2743, 0.1609, 0.2452, 0.1609, 0.2743, 0.2191, 0.2743, 0.2191, 0.2452, 0.2191, 0.2452, 0.2191, 0.2743, 0.2856, 0.2743, 0.2856, 0.2452, 0.3482, 0.2452, 0.3482, 0.2743, 0.4109, 0.2743, 0.4109, 0.2452, 0.1609, 0.2452, 0.1609, 0.2743, 0.1609, 0.2743, 0.1609, 0.2452, 0.2191, 0.2452, 0.2856, 0.2452, 0.2856, 0.2743, 0.2191, 0.2743, 0.1609, 0.2452, 0.1609, 0.216, 0.1609, 0.216, 0.1609, 0.2452, 0.4109, 0.2452, 0.4109, 0.216, 0.4109, 0.216, 0.4109, 0.2452, 0.4109, 0.2452, 0.4109, 0.216, 0.4109, 0.216, 0.4109, 0.2452, 0.4109, 0.2452, 0.4109, 0.216, 0.4109, 0.216, 0.4109, 0.2452, 0.2191, 0.1868, 0.2856, 0.1868, 0.2856, 0.216, 0.2191, 0.216, 0.1609, 0.1868, 0.1609, 0.216, 0.1609, 0.216, 0.1609, 0.1868, 0.3482, 0.1868, 0.3482, 0.216, 0.4109, 0.216, 0.4109, 0.1868, 0.2191, 0.1868, 0.2191, 0.216, 0.2856, 0.216, 0.2856, 0.1868, 0.1609, 0.1868, 0.1609, 0.216, 0.2191, 0.216, 0.2191, 0.1868, 0.1609, 0.1868, 0.1609, 0.1868, 0.1609, 0.216, 0.1609, 0.216, 0.3482, 0.1868, 0.4109, 0.1868, 0.4109, 0.216, 0.3482, 0.216, 0.1609, 0.1868, 0.2191, 0.1868, 0.2191, 0.216, 0.1609, 0.216, 0.4109, 0.1868, 0.4109, 0.216, 0.4109, 0.216, 0.4109, 0.1868, 0.4109, 0.1868, 0.4109, 0.216, 0.4109, 0.216, 0.4109, 0.1868, 0.4109, 0.1868, 0.4109, 0.216, 0.4109, 0.216, 0.4109, 0.1868, 0.4109, 0.1868, 0.4109, 0.216, 0.4109, 0.216, 0.4109, 0.1868, 0.2856, 0.1868, 0.3482, 0.1868, 0.3482, 0.216, 0.2856, 0.216, 0.2856, 0.1868, 0.2856, 0.216, 0.3482, 0.216, 0.3482, 0.1868, 0.2856, 0.1442, 0.2856, 0.1655, 0.3482, 0.1655, 0.3482, 0.1442, 0.2856, 0.1442, 0.3482, 0.1442, 0.3482, 0.1655, 0.2856, 0.1655, 0.4109, 0.1442, 0.4109, 0.1655, 0.4109, 0.1655, 0.4109, 0.1442, 0.4109, 0.1442, 0.4109, 0.1655, 0.4109, 0.1655, 0.4109, 0.1442, 0.4109, 0.1442, 0.4109, 0.1655, 0.4109, 0.1655, 0.4109, 0.1442, 0.4109, 0.1442, 0.4109, 0.1655, 0.4109, 0.1655, 0.4109, 0.1442, 0.1609, 0.1442, 0.2191, 0.1442, 0.2191, 0.1655, 0.1609, 0.1655, 0.3482, 0.1442, 0.4109, 0.1442, 0.4109, 0.1655, 0.3482, 0.1655, 0.1609, 0.1442, 0.1609, 0.1442, 0.1609, 0.1655, 0.1609, 0.1655, 0.1609, 0.1442, 0.1609, 0.1655, 0.2191, 0.1655, 0.2191, 0.1442, 0.2191, 0.1442, 0.2191, 0.1655, 0.2856, 0.1655, 0.2856, 0.1442, 0.3482, 0.1442, 0.3482, 0.1655, 0.4109, 0.1655, 0.4109, 0.1442, 0.1609, 0.1442, 0.1609, 0.1655, 0.1609, 0.1655, 0.1609, 0.1442, 0.2191, 0.1442, 0.2856, 0.1442, 0.2856, 0.1655, 0.2191, 0.1655, 0.4109, 0.1868, 0.4109, 0.1655, 0.4109, 0.1655, 0.4109, 0.1868, 0.4109, 0.1868, 0.4109, 0.1655, 0.4109, 0.1655, 0.4109, 0.1868, 0.4109, 0.1868, 0.4109, 0.1655, 0.4109, 0.1655, 0.4109, 0.1868, 0.1609, 0.1868, 0.1609, 0.1655, 0.1609, 0.1655, 0.1609, 0.1868, 0.1609, 0.1868, 0.1609, 0.1655, 0.1609, 0.1655, 0.1609, 0.1868, 0.4109, 0.1442, 0.4109, 0.1655, 0.4109, 0.1655, 0.4109, 0.1442, 0.4109, 0.1868, 0.4109, 0.216, 0.4109, 0.216, 0.4109, 0.1868, 0.1609, 0.2452, 0.1609, 0.216, 0.1609, 0.216, 0.1609, 0.2452, 0.4109, 0.2452, 0.4109, 0.2743, 0.4109, 0.2743, 0.4109, 0.2452, 0.1609, 0.3034, 0.1609, 0.2743, 0.1609, 0.2743, 0.1609, 0.3034, 0.1609, 0.3942, 0.1609, 0.3488, 0.1609, 0.3488, 0.1609, 0.3942, 0.4109, 0.3942, 0.4109, 0.3942, 0.4109, 0.3488, 0.4109, 0.3488, 0.1609, 0.216, 0.1609, 0.1868, 0.1609, 0.1868, 0.1609, 0.216, 0.4109, 0.1655, 0.4109, 0.1868, 0.4109, 0.1868, 0.4109, 0.1655, 0.1609, 0.2743, 0.1609, 0.2452, 0.1609, 0.2452, 0.1609, 0.2743, 0.4109, 0.216, 0.4109, 0.2452, 0.4109, 0.2452, 0.4109, 0.216, 0.2856, 0.1442, 0.3482, 0.1442, 0.3482, 0.1442, 0.2856, 0.1442, 0.4109, 0.3942, 0.3482, 0.3942, 0.3482, 0.3942, 0.4109, 0.3942, 0.4109, 0.3942, 0.4109, 0.3942, 0.4109, 0.3942, 0.4109, 0.3942, 0.3482, 0.3942, 0.2856, 0.3942, 0.2856, 0.3942, 0.3482, 0.3942, 0.2856, 0.3942, 0.2856, 0.3942, 0.2856, 0.3942, 0.2856, 0.3942, 0.2856, 0.3942, 0.2856, 0.3942, 0.2856, 0.3942, 0.2856, 0.3942, 0.4109, 0.3942, 0.4109, 0.3942, 0.4109, 0.3942, 0.4109, 0.3942, 0.4109, 0.3942, 0.4109, 0.3942, 0.4109, 0.3942, 0.4109, 0.3942, 0.4109, 0.3942, 0.4109, 0.3942, 0.4109, 0.3942, 0.4109, 0.3942, 0.4109, 0.3034, 0.4109, 0.3034, 0.4109, 0.3034, 0.4109, 0.3034, 0.4109, 0.3488, 0.4109, 0.3488, 0.4109, 0.3034, 0.4109, 0.3034, 0.4109, 0.3034, 0.4109, 0.3034, 0.4109, 0.3034, 0.4109, 0.3034, 0.4109, 0.1442, 0.4109, 0.1442, 0.4109, 0.1442, 0.4109, 0.1442, 0.4109, 0.3034, 0.4109, 0.3034, 0.4109, 0.3034, 0.4109, 0.3034, 0.4109, 0.2743, 0.4109, 0.3034, 0.4109, 0.3034, 0.4109, 0.2743, 0.4109, 0.3034, 0.4109, 0.3034, 0.4109, 0.3034, 0.4109, 0.3034, 0.4109, 0.3034, 0.4109, 0.3034, 0.4109, 0.3034, 0.4109, 0.3034, 0.4109, 0.1442, 0.4109, 0.1442, 0.4109, 0.1442, 0.4109, 0.1442, 0.4109, 0.3942, 0.4109, 0.3942, 0.4109, 0.3942, 0.4109, 0.3942, 0.4109, 0.3034, 0.4109, 0.3034, 0.4109, 0.3034, 0.4109, 0.3034, 0.1609, 0.3942, 0.1609, 0.3942, 0.1609, 0.3942, 0.1609, 0.3942, 0.4109, 0.1442, 0.4109, 0.1442, 0.4109, 0.1442, 0.4109, 0.1442, 0.2856, 0.3942, 0.2856, 0.3942, 0.2856, 0.3942, 0.2856, 0.3942, 0.2856, 0.3942, 0.2191, 0.3942, 0.2191, 0.3942, 0.2856, 0.3942, 0.4109, 0.3942, 0.4109, 0.3942, 0.4109, 0.3942, 0.4109, 0.3942, 0.2191, 0.1442, 0.2856, 0.1442, 0.2856, 0.1442, 0.2191, 0.1442, 0.2191, 0.3942, 0.1609, 0.3942, 0.1609, 0.3942, 0.2191, 0.3942, 0.3482, 0.1442, 0.4109, 0.1442, 0.4109, 0.1442, 0.3482, 0.1442, 0.1609, 0.3488, 0.1609, 0.3034, 0.1609, 0.3034, 0.1609, 0.3488, 0.1609, 0.1442, 0.1609, 0.1442, 0.1609, 0.1442, 0.1609, 0.1442, 0.1609, 0.1442, 0.2191, 0.1442, 0.2191, 0.1442, 0.1609, 0.1442, 0.1609, 0.1655, 0.1609, 0.1442, 0.1609, 0.1442, 0.1609, 0.1655, 0.4109, 0.3942, 0.4109, 0.3942, 0.4109, 0.3942, 0.4109, 0.3942, 0.2856, 0.3942, 0.2856, 0.3942, 0.2856, 0.3942, 0.2856, 0.3942, 0.4109, 0.3942, 0.3482, 0.3942, 0.3482, 0.3942, 0.4109, 0.3942, 0.2856, 0.3942, 0.3482, 0.3942, 0.3482, 0.3942, 0.2856, 0.3942, 0.3482, 0.3942, 0.4109, 0.3942, 0.4109, 0.3942, 0.3482, 0.3942, 0.2856, 0.3942, 0.2856, 0.3942, 0.2856, 0.3942, 0.2856, 0.3942, 0.3482, 0.3942, 0.2856, 0.3942, 0.2856, 0.3942, 0.3482, 0.3942, 0.4109, 0.3942, 0.4109, 0.3942, 0.4109, 0.3942, 0.4109, 0.3942, 0.2856, 0.3942, 0.2856, 0.3942, 0.2856, 0.3942, 0.2856, 0.3942, 0.4109, 0.3942, 0.4109, 0.3942, 0.4109, 0.3942, 0.4109, 0.3942, 0.2856, 0.3942, 0.3482, 0.3942, 0.3482, 0.3942, 0.2856, 0.3942, 0.4109, 0.3942, 0.3482, 0.3942, 0.3482, 0.3942, 0.4109, 0.3942, 0.3482, 0.3942, 0.2856, 0.3942, 0.2856, 0.3942, 0.3482, 0.3942, 0.4109, 0.3942, 0.4109, 0.3942, 0.4109, 0.3942, 0.4109, 0.3942, 0.3482, 0.3942, 0.4109, 0.3942, 0.4109, 0.3942, 0.3482, 0.3942, 0.2856, 0.3942, 0.2856, 0.3942, 0.2856, 0.3942, 0.2856, 0.3942, 0.2191, 0.2743, 0.2191, 0.3034, 0.2856, 0.3034, 0.2856, 0.2743, 0.3482, 0.3488, 0.4109, 0.3488, 0.4109, 0.3942, 0.3482, 0.3942, 0.1609, 0.2743, 0.1609, 0.2743, 0.1609, 0.3034, 0.1609, 0.3034, 0.3482, 0.2743, 0.4109, 0.2743, 0.4109, 0.3034, 0.3482, 0.3034, 0.2191, 0.2743, 0.2856, 0.2743, 0.2856, 0.3034, 0.2191, 0.3034, 0.1609, 0.2743, 0.2191, 0.2743, 0.2191, 0.3034, 0.1609, 0.3034, 0.1609, 0.2743, 0.1609, 0.3034, 0.1609, 0.3034, 0.1609, 0.2743, 0.2191, 0.3488, 0.2856, 0.3488, 0.2856, 0.3942, 0.2191, 0.3942, 0.1609, 0.3488, 0.2191, 0.3488, 0.2191, 0.3942, 0.1609, 0.3942, 0.1609, 0.3488, 0.1609, 0.3942, 0.1609, 0.3942, 0.1609, 0.3488, 0.2191, 0.3488, 0.2191, 0.3942, 0.2856, 0.3942, 0.2856, 0.3488, 0.3482, 0.2743, 0.3482, 0.3034, 0.4109, 0.3034, 0.4109, 0.2743, 0.1609, 0.2743, 0.1609, 0.3034, 0.2191, 0.3034, 0.2191, 0.2743, 0.3482, 0.3488, 0.3482, 0.3942, 0.4109, 0.3942, 0.4109, 0.3488, 0.1609, 0.3488, 0.1609, 0.3942, 0.2191, 0.3942, 0.2191, 0.3488, 0.1609, 0.3488, 0.1609, 0.3488, 0.1609, 0.3942, 0.1609, 0.3942, 0.1609, 0.1655, 0.1609, 0.1655, 0.1609, 0.1442, 0.1609, 0.1442, 0.1609, 0.1442, 0.1609, 0.1442, 0.2191, 0.1442, 0.2191, 0.1442, 0.1609, 0.1442, 0.1609, 0.1442, 0.1609, 0.1442, 0.1609, 0.1442, 0.1609, 0.3488, 0.1609, 0.3488, 0.1609, 0.3034, 0.1609, 0.3034, 0.3482, 0.1442, 0.3482, 0.1442, 0.4109, 0.1442, 0.4109, 0.1442, 0.2191, 0.3942, 0.2191, 0.3942, 0.1609, 0.3942, 0.1609, 0.3942, 0.2191, 0.1442, 0.2191, 0.1442, 0.2856, 0.1442, 0.2856, 0.1442, 0.4109, 0.3942, 0.4109, 0.3942, 0.4109, 0.3942, 0.4109, 0.3942, 0.2856, 0.3942, 0.2856, 0.3942, 0.2191, 0.3942, 0.2191, 0.3942, 0.2856, 0.3942, 0.2856, 0.3942, 0.2856, 0.3942, 0.2856, 0.3942, 0.4109, 0.1442, 0.4109, 0.1442, 0.4109, 0.1442, 0.4109, 0.1442, 0.1609, 0.3942, 0.1609, 0.3942, 0.1609, 0.3942, 0.1609, 0.3942, 0.4109, 0.3034, 0.4109, 0.3034, 0.4109, 0.3034, 0.4109, 0.3034, 0.4109, 0.3488, 0.4109, 0.3488, 0.4109, 0.3942, 0.4109, 0.3942, 0.4109, 0.3488, 0.4109, 0.3488, 0.4109, 0.3034, 0.4109, 0.3034, 0.4109, 0.3942, 0.4109, 0.3942, 0.4109, 0.3942, 0.4109, 0.3942, 0.4109, 0.1442, 0.4109, 0.1442, 0.4109, 0.1442, 0.4109, 0.1442, 0.4109, 0.2743, 0.4109, 0.2743, 0.4109, 0.3034, 0.4109, 0.3034, 0.4109, 0.3034, 0.4109, 0.3034, 0.4109, 0.3034, 0.4109, 0.3034, 0.4109, 0.1655, 0.4109, 0.1655, 0.4109, 0.1442, 0.4109, 0.1442, 0.4109, 0.2743, 0.4109, 0.2743, 0.4109, 0.3034, 0.4109, 0.3034, 0.4109, 0.2743, 0.4109, 0.2743, 0.4109, 0.3034, 0.4109, 0.3034, 0.4109, 0.3034, 0.4109, 0.3034, 0.4109, 0.3034, 0.4109, 0.3034, 0.4109, 0.1655, 0.4109, 0.1655, 0.4109, 0.1442, 0.4109, 0.1442, 0.4109, 0.2743, 0.4109, 0.2743, 0.4109, 0.3034, 0.4109, 0.3034, 0.4109, 0.3034, 0.4109, 0.3034, 0.4109, 0.3034, 0.4109, 0.3034, 0.4109, 0.1655, 0.4109, 0.1655, 0.4109, 0.1442, 0.4109, 0.1442, 0.4109, 0.1442, 0.4109, 0.1442, 0.4109, 0.1442, 0.4109, 0.1442, 0.4109, 0.3488, 0.4109, 0.3488, 0.4109, 0.3942, 0.4109, 0.3942, 0.4109, 0.3488, 0.4109, 0.3488, 0.4109, 0.3942, 0.4109, 0.3942, 0.4109, 0.3034, 0.4109, 0.3034, 0.4109, 0.3034, 0.4109, 0.3034, 0.4109, 0.3488, 0.4109, 0.3488, 0.4109, 0.3034, 0.4109, 0.3034, 0.4109, 0.3488, 0.4109, 0.3034, 0.4109, 0.3034, 0.4109, 0.3488, 0.4109, 0.3034, 0.4109, 0.3034, 0.4109, 0.3034, 0.4109, 0.3034, 0.4109, 0.3488, 0.4109, 0.3488, 0.4109, 0.3034, 0.4109, 0.3034, 0.4109, 0.3942, 0.4109, 0.3942, 0.4109, 0.3942, 0.4109, 0.3942, 0.4109, 0.3942, 0.4109, 0.3942, 0.4109, 0.3942, 0.4109, 0.3942, 0.4109, 0.3942, 0.4109, 0.3942, 0.4109, 0.3942, 0.4109, 0.3942, 0.3482, 0.3942, 0.3482, 0.3942, 0.2856, 0.3942, 0.2856, 0.3942, 0.3482, 0.3942, 0.3482, 0.3942, 0.4109, 0.3942, 0.4109, 0.3942, 0.2856, 0.3942, 0.2856, 0.3942, 0.2856, 0.3942, 0.2856, 0.3942, 0.3482, 0.3942, 0.3482, 0.3942, 0.2856, 0.3942, 0.2856, 0.3942, 0.2856, 0.3942, 0.2856, 0.3942, 0.2856, 0.3942, 0.2856, 0.3942, 0.3482, 0.3942, 0.3482, 0.3942, 0.4109, 0.3942, 0.4109, 0.3942, 0.3482, 0.3942, 0.3482, 0.3942, 0.2856, 0.3942, 0.2856, 0.3942, 0.3482, 0.3942, 0.3482, 0.3942, 0.4109, 0.3942, 0.4109, 0.3942, 0.4109, 0.3942, 0.4109, 0.3942, 0.4109, 0.3942, 0.4109, 0.3942, 0.3482, 0.3942, 0.3482, 0.3942, 0.2856, 0.3942, 0.2856, 0.3942, 0.4109, 0.3942, 0.4109, 0.3942, 0.3482, 0.3942, 0.3482, 0.3942, 0.2856, 0.3942, 0.2856, 0.3942, 0.3482, 0.3942, 0.3482, 0.3942, 0.4109, 0.3942, 0.4109, 0.3942, 0.3482, 0.3942, 0.3482, 0.3942, 0.2856, 0.3942, 0.2856, 0.3942, 0.3482, 0.3942, 0.3482, 0.3942, 0.4109, 0.3942, 0.4109, 0.3942, 0.3482, 0.3942, 0.3482, 0.3942, 0.2856, 0.3942, 0.2856, 0.3942, 0.3482, 0.3942, 0.3482, 0.3942, 0.4109, 0.3942, 0.4109, 0.3942, 0.3482, 0.3942, 0.3482, 0.3942, 0.2856, 0.1442, 0.2856, 0.1442, 0.3482, 0.1442, 0.3482, 0.1442, 0.2856, 0.3488, 0.2856, 0.3942, 0.3482, 0.3942, 0.3482, 0.3488, 0.2856, 0.2743, 0.2856, 0.3034, 0.3482, 0.3034, 0.3482, 0.2743, 0.2856, 0.2743, 0.3482, 0.2743, 0.3482, 0.3034, 0.2856, 0.3034, 0.2856, 0.3488, 0.3482, 0.3488, 0.3482, 0.3942, 0.2856, 0.3942, 0.2856, 0.216, 0.3482, 0.216, 0.3482, 0.2452, 0.2856, 0.2452, 0.2856, 0.216, 0.2856, 0.2452, 0.3482, 0.2452, 0.3482, 0.216, 0.4109, 0.2743, 0.4109, 0.2743, 0.4109, 0.2452, 0.4109, 0.2452, 0.4109, 0.216, 0.4109, 0.216, 0.4109, 0.2452, 0.4109, 0.2452, 0.4109, 0.2743, 0.4109, 0.2743, 0.4109, 0.2452, 0.4109, 0.2452, 0.4109, 0.216, 0.4109, 0.216, 0.4109, 0.2452, 0.4109, 0.2452, 0.4109, 0.216, 0.4109, 0.216, 0.4109, 0.2452, 0.4109, 0.2452, 0.4109, 0.2743, 0.4109, 0.2743, 0.4109, 0.2452, 0.4109, 0.2452, 0.4109, 0.216, 0.4109, 0.216, 0.4109, 0.2452, 0.4109, 0.2452, 0.1609, 0.2743, 0.1609, 0.2743, 0.1609, 0.2452, 0.1609, 0.2452, 0.1609, 0.216, 0.1609, 0.2452, 0.2191, 0.2452, 0.2191, 0.216, 0.3482, 0.216, 0.3482, 0.2452, 0.4109, 0.2452, 0.4109, 0.216, 0.1609, 0.216, 0.1609, 0.2452, 0.1609, 0.2452, 0.1609, 0.216, 0.1609, 0.216, 0.2191, 0.216, 0.2191, 0.2452, 0.1609, 0.2452, 0.2191, 0.216, 0.2856, 0.216, 0.2856, 0.2452, 0.2191, 0.2452, 0.3482, 0.216, 0.4109, 0.216, 0.4109, 0.2452, 0.3482, 0.2452, 0.1609, 0.216, 0.1609, 0.216, 0.1609, 0.2452, 0.1609, 0.2452, 0.2191, 0.216, 0.2191, 0.2452, 0.2856, 0.2452, 0.2856, 0.216, 0.2191, 0.1655, 0.2191, 0.1868, 0.2856, 0.1868, 0.2856, 0.1655, 0.1609, 0.1655, 0.1609, 0.1655, 0.1609, 0.1868, 0.1609, 0.1868, 0.3482, 0.1655, 0.4109, 0.1655, 0.4109, 0.1868, 0.3482, 0.1868, 0.2191, 0.1655, 0.2856, 0.1655, 0.2856, 0.1868, 0.2191, 0.1868, 0.1609, 0.1655, 0.2191, 0.1655, 0.2191, 0.1868, 0.1609, 0.1868, 0.1609, 0.1655, 0.1609, 0.1868, 0.1609, 0.1868, 0.1609, 0.1655, 0.3482, 0.1655, 0.3482, 0.1868, 0.4109, 0.1868, 0.4109, 0.1655, 0.1609, 0.1655, 0.1609, 0.1868, 0.2191, 0.1868, 0.2191, 0.1655, 0.4109, 0.1655, 0.4109, 0.1655, 0.4109, 0.1868, 0.4109, 0.1868, 0.4109, 0.1655, 0.4109, 0.1655, 0.4109, 0.1868, 0.4109, 0.1868, 0.4109, 0.1655, 0.4109, 0.1655, 0.4109, 0.1868, 0.4109, 0.1868, 0.4109, 0.1655, 0.4109, 0.1655, 0.4109, 0.1868, 0.4109, 0.1868, 0.2856, 0.1655, 0.2856, 0.1868, 0.3482, 0.1868, 0.3482, 0.1655, 0.2856, 0.1655, 0.3482, 0.1655, 0.3482, 0.1868, 0.2856, 0.1868, 0.4109, 0.216, 0.4109, 0.216, 0.4109, 0.1868, 0.4109, 0.1868, 0.4109, 0.216, 0.4109, 0.216, 0.4109, 0.1868, 0.4109, 0.1868, 0.4109, 0.216, 0.4109, 0.216, 0.4109, 0.1868, 0.4109, 0.1868, 0.1609, 0.216, 0.1609, 0.216, 0.1609, 0.1868, 0.1609, 0.1868, 0.2856, 0.3034, 0.3482, 0.3034, 0.3482, 0.3488, 0.2856, 0.3488, 0.2856, 0.3034, 0.2856, 0.3488, 0.3482, 0.3488, 0.3482, 0.3034, 0.4109, 0.3942, 0.4109, 0.3942, 0.4109, 0.3488, 0.4109, 0.3488, 0.4109, 0.3942, 0.4109, 0.3488, 0.4109, 0.3488, 0.4109, 0.3942, 0.4109, 0.3942, 0.4109, 0.3942, 0.4109, 0.3488, 0.4109, 0.3488, 0.4109, 0.3034, 0.4109, 0.3034, 0.4109, 0.3488, 0.4109, 0.3488, 0.4109, 0.3034, 0.4109, 0.3034, 0.4109, 0.3488, 0.4109, 0.3488, 0.4109, 0.3942, 0.4109, 0.3942, 0.4109, 0.3488, 0.4109, 0.3488, 0.4109, 0.3034, 0.4109, 0.3034, 0.4109, 0.3488, 0.4109, 0.3488, 0.1609, 0.3942, 0.1609, 0.3942, 0.1609, 0.3488, 0.1609, 0.3488, 0.1609, 0.3034, 0.1609, 0.3034, 0.1609, 0.3488, 0.1609, 0.3488, 0.1609, 0.3034, 0.1609, 0.3488, 0.2191, 0.3488, 0.2191, 0.3034, 0.3482, 0.3034, 0.3482, 0.3488, 0.4109, 0.3488, 0.4109, 0.3034, 0.2191, 0.3034, 0.2191, 0.3488, 0.2856, 0.3488, 0.2856, 0.3034, 0.1609, 0.3034, 0.1609, 0.3488, 0.1609, 0.3488, 0.1609, 0.3034, 0.1609, 0.3034, 0.2191, 0.3034, 0.2191, 0.3488, 0.1609, 0.3488, 0.2191, 0.3034, 0.2856, 0.3034, 0.2856, 0.3488, 0.2191, 0.3488, 0.3482, 0.3034, 0.4109, 0.3034, 0.4109, 0.3488, 0.3482, 0.3488, 0.1609, 0.3034, 0.1609, 0.3034, 0.1609, 0.2743, 0.1609, 0.2743, 0.4109, 0.3034, 0.4109, 0.3034, 0.4109, 0.2743, 0.4109, 0.2743, 0.4109, 0.3034, 0.4109, 0.3034, 0.4109, 0.2743, 0.4109, 0.2743, 0.4109, 0.3034, 0.4109, 0.3034, 0.4109, 0.2743, 0.4109, 0.2743, 0.2856, 0.2452, 0.3482, 0.2452, 0.3482, 0.2743, 0.2856, 0.2743, 0.2856, 0.2452, 0.2856, 0.2743, 0.3482, 0.2743, 0.3482, 0.2452, 0.4109, 0.2452, 0.4109, 0.2452, 0.4109, 0.2743, 0.4109, 0.2743, 0.4109, 0.2452, 0.4109, 0.2452, 0.4109, 0.2743, 0.4109, 0.2743, 0.4109, 0.2452, 0.4109, 0.2452, 0.4109, 0.2743, 0.4109, 0.2743, 0.4109, 0.2452, 0.4109, 0.2452, 0.4109, 0.2743, 0.4109, 0.2743, 0.1609, 0.2452, 0.1609, 0.2743, 0.2191, 0.2743, 0.2191, 0.2452, 0.3482, 0.2452, 0.3482, 0.2743, 0.4109, 0.2743, 0.4109, 0.2452, 0.1609, 0.2452, 0.1609, 0.2743, 0.1609, 0.2743, 0.1609, 0.2452, 0.1609, 0.2452, 0.2191, 0.2452, 0.2191, 0.2743, 0.1609, 0.2743, 0.2191, 0.2452, 0.2856, 0.2452, 0.2856, 0.2743, 0.2191, 0.2743, 0.3482, 0.2452, 0.4109, 0.2452, 0.4109, 0.2743, 0.3482, 0.2743, 0.1609, 0.2452, 0.1609, 0.2452, 0.1609, 0.2743, 0.1609, 0.2743, 0.2191, 0.2452, 0.2191, 0.2743, 0.2856, 0.2743, 0.2856, 0.2452, 0.1609, 0.2452, 0.1609, 0.2452, 0.1609, 0.216, 0.1609, 0.216, 0.4109, 0.2452, 0.4109, 0.2452, 0.4109, 0.216, 0.4109, 0.216, 0.4109, 0.2452, 0.4109, 0.2452, 0.4109, 0.216, 0.4109, 0.216, 0.4109, 0.2452, 0.4109, 0.2452, 0.4109, 0.216, 0.4109, 0.216, 0.2191, 0.1868, 0.2191, 0.216, 0.2856, 0.216, 0.2856, 0.1868, 0.1609, 0.1868, 0.1609, 0.1868, 0.1609, 0.216, 0.1609, 0.216, 0.3482, 0.1868, 0.4109, 0.1868, 0.4109, 0.216, 0.3482, 0.216, 0.2191, 0.1868, 0.2856, 0.1868, 0.2856, 0.216, 0.2191, 0.216, 0.1609, 0.1868, 0.2191, 0.1868, 0.2191, 0.216, 0.1609, 0.216, 0.1609, 0.1868, 0.1609, 0.216, 0.1609, 0.216, 0.1609, 0.1868, 0.3482, 0.1868, 0.3482, 0.216, 0.4109, 0.216, 0.4109, 0.1868, 0.1609, 0.1868, 0.1609, 0.216, 0.2191, 0.216, 0.2191, 0.1868, 0.4109, 0.1868, 0.4109, 0.1868, 0.4109, 0.216, 0.4109, 0.216, 0.4109, 0.1868, 0.4109, 0.1868, 0.4109, 0.216, 0.4109, 0.216, 0.4109, 0.1868, 0.4109, 0.1868, 0.4109, 0.216, 0.4109, 0.216, 0.4109, 0.1868, 0.4109, 0.1868, 0.4109, 0.216, 0.4109, 0.216, 0.2856, 0.1868, 0.2856, 0.216, 0.3482, 0.216, 0.3482, 0.1868, 0.2856, 0.1868, 0.3482, 0.1868, 0.3482, 0.216, 0.2856, 0.216, 0.2856, 0.1442, 0.3482, 0.1442, 0.3482, 0.1655, 0.2856, 0.1655, 0.2856, 0.1442, 0.2856, 0.1655, 0.3482, 0.1655, 0.3482, 0.1442, 0.4109, 0.1442, 0.4109, 0.1442, 0.4109, 0.1655, 0.4109, 0.1655, 0.4109, 0.1442, 0.4109, 0.1442, 0.4109, 0.1655, 0.4109, 0.1655, 0.4109, 0.1442, 0.4109, 0.1442, 0.4109, 0.1655, 0.4109, 0.1655, 0.4109, 0.1442, 0.4109, 0.1442, 0.4109, 0.1655, 0.4109, 0.1655, 0.1609, 0.1442, 0.1609, 0.1655, 0.2191, 0.1655, 0.2191, 0.1442, 0.3482, 0.1442, 0.3482, 0.1655, 0.4109, 0.1655, 0.4109, 0.1442, 0.1609, 0.1442, 0.1609, 0.1655, 0.1609, 0.1655, 0.1609, 0.1442, 0.1609, 0.1442, 0.2191, 0.1442, 0.2191, 0.1655, 0.1609, 0.1655, 0.2191, 0.1442, 0.2856, 0.1442, 0.2856, 0.1655, 0.2191, 0.1655, 0.3482, 0.1442, 0.4109, 0.1442, 0.4109, 0.1655, 0.3482, 0.1655, 0.1609, 0.1442, 0.1609, 0.1442, 0.1609, 0.1655, 0.1609, 0.1655, 0.2191, 0.1442, 0.2191, 0.1655, 0.2856, 0.1655, 0.2856, 0.1442, 0.4109, 0.1868, 0.4109, 0.1868, 0.4109, 0.1655, 0.4109, 0.1655, 0.4109, 0.1868, 0.4109, 0.1868, 0.4109, 0.1655, 0.4109, 0.1655, 0.4109, 0.1868, 0.4109, 0.1868, 0.4109, 0.1655, 0.4109, 0.1655, 0.1609, 0.1868, 0.1609, 0.1868, 0.1609, 0.1655, 0.1609, 0.1655, 0.1609, 0.1868, 0.1609, 0.1868, 0.1609, 0.1655, 0.1609, 0.1655, 0.4109, 0.1442, 0.4109, 0.1442, 0.4109, 0.1655, 0.4109, 0.1655, 0.4109, 0.1868, 0.4109, 0.1868, 0.4109, 0.216, 0.4109, 0.216, 0.1609, 0.2452, 0.1609, 0.2452, 0.1609, 0.216, 0.1609, 0.216, 0.4109, 0.2452, 0.4109, 0.2452, 0.4109, 0.2743, 0.4109, 0.2743, 0.1609, 0.3034, 0.1609, 0.3034, 0.1609, 0.2743, 0.1609, 0.2743, 0.1609, 0.3942, 0.1609, 0.3942, 0.1609, 0.3488, 0.1609, 0.3488, 0.4109, 0.3942, 0.4109, 0.3488, 0.4109, 0.3488, 0.4109, 0.3942, 0.1609, 0.216, 0.1609, 0.216, 0.1609, 0.1868, 0.1609, 0.1868, 0.4109, 0.1655, 0.4109, 0.1655, 0.4109, 0.1868, 0.4109, 0.1868, 0.1609, 0.2743, 0.1609, 0.2743, 0.1609, 0.2452, 0.1609, 0.2452, 0.4109, 0.216, 0.4109, 0.216, 0.4109, 0.2452, 0.4109, 0.2452, 0.2856, 0.1442, 0.2856, 0.1442, 0.3482, 0.1442, 0.3482, 0.1442, 0.4109, 0.3942, 0.4109, 0.3942, 0.3482, 0.3942, 0.3482, 0.3942, 0.4109, 0.3942, 0.4109, 0.3942, 0.4109, 0.3942, 0.4109, 0.3942, 0.3482, 0.3942, 0.3482, 0.3942, 0.2856, 0.3942, 0.2856, 0.3942, 0.2856, 0.3942, 0.2856, 0.3942, 0.2856, 0.3942, 0.2856, 0.3942, 0.2856, 0.3942, 0.2856, 0.3942, 0.2856, 0.3942, 0.2856, 0.3942, 0.4109, 0.3942, 0.4109, 0.3942, 0.4109, 0.3942, 0.4109, 0.3942, 0.4109, 0.3942, 0.4109, 0.3942, 0.4109, 0.3942, 0.4109, 0.3942, 0.4109, 0.3942, 0.4109, 0.3942, 0.4109, 0.3942, 0.4109, 0.3942, 0.4109, 0.3034, 0.4109, 0.3034, 0.4109, 0.3034, 0.4109, 0.3034, 0.4109, 0.3488, 0.4109, 0.3034, 0.4109, 0.3034, 0.4109, 0.3488, 0.4109, 0.3034, 0.4109, 0.3034, 0.4109, 0.3034, 0.4109, 0.3034, 0.4109, 0.1442, 0.4109, 0.1442, 0.4109, 0.1442, 0.4109, 0.1442, 0.4109, 0.3034, 0.4109, 0.3034, 0.4109, 0.3034, 0.4109, 0.3034, 0.4109, 0.2743, 0.4109, 0.2743, 0.4109, 0.3034, 0.4109, 0.3034, 0.4109, 0.3034, 0.4109, 0.3034, 0.4109, 0.3034, 0.4109, 0.3034, 0.4109, 0.3034, 0.4109, 0.3034, 0.4109, 0.3034, 0.4109, 0.3034, 0.4109, 0.1442, 0.4109, 0.1442, 0.4109, 0.1442, 0.4109, 0.1442, 0.4109, 0.3942, 0.4109, 0.3942, 0.4109, 0.3942, 0.4109, 0.3942, 0.4109, 0.3034, 0.4109, 0.3034, 0.4109, 0.3034, 0.4109, 0.3034, 0.1609, 0.3942, 0.1609, 0.3942, 0.1609, 0.3942, 0.1609, 0.3942, 0.4109, 0.1442, 0.4109, 0.1442, 0.4109, 0.1442, 0.4109, 0.1442, 0.2856, 0.3942, 0.2856, 0.3942, 0.2856, 0.3942, 0.2856, 0.3942, 0.2856, 0.3942, 0.2856, 0.3942, 0.2191, 0.3942, 0.2191, 0.3942, 0.4109, 0.3942, 0.4109, 0.3942, 0.4109, 0.3942, 0.4109, 0.3942, 0.2191, 0.1442, 0.2191, 0.1442, 0.2856, 0.1442, 0.2856, 0.1442, 0.2191, 0.3942, 0.2191, 0.3942, 0.1609, 0.3942, 0.1609, 0.3942, 0.3482, 0.1442, 0.3482, 0.1442, 0.4109, 0.1442, 0.4109, 0.1442, 0.1609, 0.3488, 0.1609, 0.3488, 0.1609, 0.3034, 0.1609, 0.3034, 0.1609, 0.1442, 0.1609, 0.1442, 0.1609, 0.1442, 0.1609, 0.1442, 0.1609, 0.1442, 0.1609, 0.1442, 0.2191, 0.1442, 0.2191, 0.1442, 0.1609, 0.1655, 0.1609, 0.1655, 0.1609, 0.1442, 0.1609, 0.1442, 0.4109, 0.3942, 0.4109, 0.3942, 0.4109, 0.3942, 0.4109, 0.3942, 0.2856, 0.3942, 0.2856, 0.3942, 0.2856, 0.3942, 0.2856, 0.3942, 0.4109, 0.3942, 0.4109, 0.3942, 0.3482, 0.3942, 0.3482, 0.3942, 0.2856, 0.3942, 0.2856, 0.3942, 0.3482, 0.3942, 0.3482, 0.3942, 0.3482, 0.3942, 0.3482, 0.3942, 0.4109, 0.3942, 0.4109, 0.3942, 0.2856, 0.3942, 0.2856, 0.3942, 0.2856, 0.3942, 0.2856, 0.3942, 0.3482, 0.3942, 0.3482, 0.3942, 0.2856, 0.3942, 0.2856, 0.3942, 0.4109, 0.3942, 0.4109, 0.3942, 0.4109, 0.3942, 0.4109, 0.3942, 0.2856, 0.3942, 0.2856, 0.3942, 0.2856, 0.3942, 0.2856, 0.3942, 0.4109, 0.3942, 0.4109, 0.3942, 0.4109, 0.3942, 0.4109, 0.3942, 0.2856, 0.3942, 0.2856, 0.3942, 0.3482, 0.3942, 0.3482, 0.3942, 0.4109, 0.3942, 0.4109, 0.3942, 0.3482, 0.3942, 0.3482, 0.3942, 0.3482, 0.3942, 0.3482, 0.3942, 0.2856, 0.3942, 0.2856, 0.3942, 0.4109, 0.3942, 0.4109, 0.3942, 0.4109, 0.3942, 0.4109, 0.3942, 0.3482, 0.3942, 0.3482, 0.3942, 0.4109, 0.3942, 0.4109, 0.3942, 0.2856, 0.3942, 0.2856, 0.3942, 0.2856, 0.3942, 0.2856, 0.3942, 1.0, 0.5026, 1.0, 0.9965, 0.875, 0.9965, 0.875, 0.5026, 0.625, 0.5026, 0.625, 0.9965, 0.5, 0.9965, 0.5, 0.5026, 0.5, 0.5026, 0.5, 0.9965, 0.375, 0.9965, 0.375, 0.5026, 0.375, 0.5026, 0.375, 0.9965, 0.25, 0.9965, 0.25, 0.5026, 0.25, 0.5026, 0.25, 0.9965, 0.125, 0.9965, 0.125, 0.5026, 0.875, 0.5026, 0.875, 0.9965, 0.75, 0.9965, 0.75, 0.5026, 0.75, 0.5026, 0.75, 0.9965, 0.625, 0.9965, 0.625, 0.5026, 0.125, 0.5026, 0.125, 0.9965, 0.0, 0.9965, 0.0, 0.5026, 1.0, 0.5, 1.0, 1.0, 0.875, 1.0, 0.875, 0.5, 0.875, 0.5, 0.875, 1.0, 0.75, 1.0, 0.75, 0.5, 0.75, 0.5, 0.75, 1.0, 0.625, 1.0, 0.625, 0.5, 0.625, 0.5, 0.625, 1.0, 0.5, 1.0, 0.5, 0.5, 0.5, 0.5, 0.5, 1.0, 0.375, 1.0, 0.375, 0.5, 0.125, 0.5, 0.125, 1.0, 0.0, 1.0, 0.0, 0.5, 1.0, 0.5, 0.875, 0.5, 0.875, 1.0, 1.0, 1.0, 0.875, 0.5, 0.75, 0.5, 0.75, 1.0, 0.875, 1.0, 0.75, 0.5, 0.625, 0.5, 0.625, 1.0, 0.75, 1.0, 0.625, 0.5, 0.5, 0.5, 0.5, 1.0, 0.625, 1.0, 0.5, 0.5, 0.375, 0.5, 0.375, 1.0, 0.5, 1.0, 0.125, 0.5, 0.0, 0.5, 0.0, 1.0, 0.125, 1.0, 0.125, 0.5, 0.125, 0.5, 0.125, 1.0, 0.125, 1.0, 0.0, 0.5, 0.0, 0.5, 0.125, 0.5, 0.125, 0.5, 0.5, 0.5, 0.5, 0.5, 0.625, 0.5, 0.625, 0.5, 0.125, 1.0, 0.125, 1.0, 0.0, 1.0, 0.0, 1.0, 0.75, 0.5, 0.75, 0.5, 0.875, 0.5, 0.875, 0.5, 0.375, 0.5, 0.375, 0.5, 0.5, 0.5, 0.5, 0.5, 0.5, 1.0, 0.5, 1.0, 0.375, 1.0, 0.375, 1.0, 0.625, 0.5, 0.625, 0.5, 0.75, 0.5, 0.75, 0.5, 0.875, 0.5, 0.875, 0.5, 1.0, 0.5, 1.0, 0.5, 0.375, 1.0, 0.375, 1.0, 0.375, 0.5, 0.375, 0.5, 0.75, 1.0, 0.875, 1.0, 0.875, 1.0, 0.75, 1.0, 0.625, 1.0, 0.75, 1.0, 0.75, 1.0, 0.625, 1.0, 0.875, 1.0, 1.0, 1.0, 1.0, 1.0, 0.875, 1.0, 0.5, 1.0, 0.625, 1.0, 0.625, 1.0, 0.5, 1.0, 0.75, 1.0, 0.875, 1.0, 0.875, 1.0, 0.75, 1.0, 1.0, 1.0, 0.875, 1.0, 0.875, 1.0, 1.0, 1.0, 0.625, 1.0, 0.5, 1.0, 0.5, 1.0, 0.625, 1.0, 0.875, 1.0, 1.0, 1.0, 1.0, 1.0, 0.875, 1.0, 0.625, 1.0, 0.5, 1.0, 0.5, 1.0, 0.625, 1.0, 1.0, 1.0, 0.875, 1.0, 0.875, 1.0, 1.0, 1.0, 0.5, 1.0, 0.5, 1.0, 0.5, 1.0, 0.5, 1.0, 0.75, 1.0, 0.625, 1.0, 0.625, 1.0, 0.75, 1.0, 0.875, 1.0, 0.75, 1.0, 0.75, 1.0, 0.875, 1.0, 0.0, 1.0, 0.0, 1.0, 0.0, 1.0, 0.0, 1.0, 0.0, 1.0, 0.0, 1.0, 0.0, 1.0, 0.0, 1.0, 0.75, 1.0, 0.875, 1.0, 0.875, 1.0, 0.75, 1.0, 1.0, 1.0, 0.875, 1.0, 0.875, 1.0, 1.0, 1.0, 0.625, 1.0, 0.5, 1.0, 0.5, 1.0, 0.625, 1.0, 0.0, 1.0, 0.0, 1.0, 0.0, 1.0, 0.0, 1.0, 0.875, 1.0, 0.75, 1.0, 0.75, 1.0, 0.875, 1.0, 0.625, 1.0, 0.75, 1.0, 0.75, 1.0, 0.625, 1.0, 0.5, 1.0, 0.5, 1.0, 0.5, 1.0, 0.5, 1.0, 0.75, 1.0, 0.625, 1.0, 0.625, 1.0, 0.75, 1.0, 0.5, 1.0, 0.625, 1.0, 0.625, 1.0, 0.5, 1.0, 0.875, 1.0, 0.75, 1.0, 0.75, 1.0, 0.875, 1.0, 0.0, 1.0, 0.0, 1.0, 0.0, 1.0, 0.0, 1.0, 0.75, 1.0, 0.875, 1.0, 0.875, 1.0, 0.75, 1.0, 1.0, 1.0, 0.875, 1.0, 0.875, 1.0, 1.0, 1.0, 0.875, 1.0, 0.75, 1.0, 0.75, 1.0, 0.875, 1.0, 0.625, 1.0, 0.75, 1.0, 0.75, 1.0, 0.625, 1.0, 0.5, 1.0, 0.5, 1.0, 0.5, 1.0, 0.5, 1.0, 0.75, 1.0, 0.625, 1.0, 0.625, 1.0, 0.75, 1.0, 0.5, 1.0, 0.625, 1.0, 0.625, 1.0, 0.5, 1.0, 0.875, 1.0, 1.0, 1.0, 1.0, 1.0, 0.875, 1.0, 0.625, 1.0, 0.625, 1.0, 0.5, 1.0, 0.5, 1.0, 0.75, 1.0, 0.75, 1.0, 0.625, 1.0, 0.625, 1.0, 0.875, 1.0, 0.875, 1.0, 0.75, 1.0, 0.75, 1.0, 0.0, 1.0, 0.0, 1.0, 0.875, 1.0, 0.875, 1.0, 0.625, 1.0, 0.75, 1.0, 0.75, 1.0, 0.625, 1.0, 0.5, 1.0, 0.5, 1.0, 0.5, 1.0, 0.5, 1.0, 0.75, 1.0, 0.625, 1.0, 0.625, 1.0, 0.75, 1.0, 0.5, 1.0, 0.625, 1.0, 0.625, 1.0, 0.5, 1.0, 0.875, 1.0, 1.0, 1.0, 1.0, 1.0, 0.875, 1.0, 0.625, 1.0, 0.5, 1.0, 0.5, 1.0, 0.625, 1.0, 0.0, 1.0, 0.0, 1.0, 0.0, 1.0, 0.0, 1.0, 0.5, 1.0, 0.5, 1.0, 0.5, 1.0, 0.5, 1.0, 0.5, 1.0, 0.5, 1.0, 0.5, 1.0, 0.5, 1.0, 0.0, 1.0, 0.0, 1.0, 0.0, 1.0, 0.0, 1.0, 1.0, 1.0, 1.0, 1.0, 1.0, 1.0, 1.0, 1.0, 0.5, 1.0, 0.5, 1.0, 0.5, 1.0, 0.5, 1.0, 0.5, 1.0, 0.5, 1.0, 0.5, 1.0, 0.5, 1.0, 1.0, 1.0, 1.0, 1.0, 1.0, 1.0, 1.0, 1.0, 0.875, 0.9965, 1.0, 0.9965, 0.9732, 1.0, 0.9018, 1.0, 0.75, 0.9965, 0.875, 0.9965, 0.8482, 1.0, 0.7768, 1.0, 0.625, 0.9965, 0.75, 0.9965, 0.7232, 1.0, 0.6518, 1.0, 0.5, 0.9965, 0.625, 0.9965, 0.5982, 1.0, 0.5268, 1.0, 0.375, 0.9965, 0.5, 0.9965, 0.4732, 1.0, 0.4018, 1.0, 0.25, 0.9965, 0.375, 0.9965, 0.3482, 1.0, 0.2768, 1.0, 0.125, 0.9965, 0.25, 0.9965, 0.2232, 1.0, 0.1518, 1.0, 0.0, 0.9965, 0.125, 0.9965, 0.0982, 1.0, 0.0268, 1.0, 0.3469, 0.3469, 0.25, 0.3871, 0.1531, 0.3469, 0.1129, 0.25, 0.1531, 0.1531, 0.25, 0.1129, 0.3469, 0.1531, 0.3871, 0.25, 1.0, 0.5026, 0.875, 0.5026, 0.895, 0.5, 0.98, 0.5, 0.875, 0.5026, 0.75, 0.5026, 0.77, 0.5, 0.855, 0.5, 0.75, 0.5026, 0.625, 0.5026, 0.645, 0.5, 0.73, 0.5, 0.625, 0.5026, 0.5, 0.5026, 0.52, 0.5, 0.605, 0.5, 0.5, 0.5026, 0.375, 0.5026, 0.395, 0.5, 0.48, 0.5, 0.375, 0.5026, 0.25, 0.5026, 0.27, 0.5, 0.355, 0.5, 0.25, 0.5026, 0.125, 0.5026, 0.145, 0.5, 0.23, 0.5, 0.125, 0.5026, 0.0, 0.5026, 0.02004, 0.5, 0.105, 0.5, 0.75, 0.413, 0.8653, 0.3653, 0.913, 0.25, 0.8653, 0.1347, 0.75, 0.08696, 0.6347, 0.1347, 0.587, 0.25, 0.6347, 0.3653])
me_cube_003.materials.append(mat_material)
me_cube_003.use_remesh_preserve_volume = False
me_cube_003.use_remesh_preserve_attributes = False
me_cube_003.use_mirror_vertex_groups = False
me_cube_003.update()

# ---- objects
ob_camera = bpy.data.objects.new('Camera', cam_camera)
ob_sun = bpy.data.objects.new('Sun', light_sun)
ob_hands_001 = bpy.data.objects.new('Hands.001', me_cube_003)

# ---- transforms, parenting, visibility, modifiers, constraints
ob_camera.location = (0.0, 0.0, 0.0)
ob_camera.rotation_euler = (1.571, 0.0, 0.0)
ob_camera.lock_rotations_4d = False
ob_camera.empty_display_type = 'ARROWS'
ob_camera.color = (0.0, 0.0, 0.0, 0.0)
ob_camera.display_type = 'WIRE'
ob_camera.lineart.crease_threshold = 0.0
ob_sun.location = (0.0, 0.0, 0.0)
ob_sun.lineart.crease_threshold = 0.0
ob_hands_001.location = (-3.02, 21.1, -2.054)
ob_hands_001.rotation_euler = (0.9921, 0.7562, -0.08215)
ob_hands_001.lock_rotations_4d = False
ob_hands_001.empty_display_type = 'ARROWS'
ob_hands_001.lineart.crease_threshold = 0.0
_vg = ob_hands_001.vertex_groups.new(name='Arm')
_vg = ob_hands_001.vertex_groups.new(name='Thumb')
_vg = ob_hands_001.vertex_groups.new(name='Thumb0')
_vg = ob_hands_001.vertex_groups.new(name='Thumb1')
_vg = ob_hands_001.vertex_groups.new(name='Index')
_vg = ob_hands_001.vertex_groups.new(name='Index0')
_vg = ob_hands_001.vertex_groups.new(name='Index1')
_vg = ob_hands_001.vertex_groups.new(name='Index2')
_vg = ob_hands_001.vertex_groups.new(name='Fingers')
_vg = ob_hands_001.vertex_groups.new(name='Fingers0')
_vg = ob_hands_001.vertex_groups.new(name='Fingers1')
_vg = ob_hands_001.vertex_groups.new(name='Fingers2')

# ---- collection membership
col_collection.objects.link(ob_camera)
col_collection.objects.link(ob_sun)
col_collection.objects.link(ob_hands_001)

# ---- scene / render settings (as saved in the file)
scene.camera = ob_camera
scene.frame_start = 0; scene.frame_end = 60; scene.frame_set(22)
scene.render.engine = 'BLENDER_EEVEE_NEXT'
scene.render.image_settings.file_format = 'FFMPEG'
scene.render.image_settings.color_mode = 'RGB'
scene.render.fps = 60
scene.cycles.use_denoising = False
scene.cycles.samples = 128
scene.cycles.sampling_pattern = 'TABULATED_SOBOL'
scene.cycles.use_adaptive_sampling = False
scene.cycles.use_light_tree = False
scene.eevee.use_gtao = True
scene.view_settings.view_transform = 'Filmic'
bpy.context.view_layer.update()
